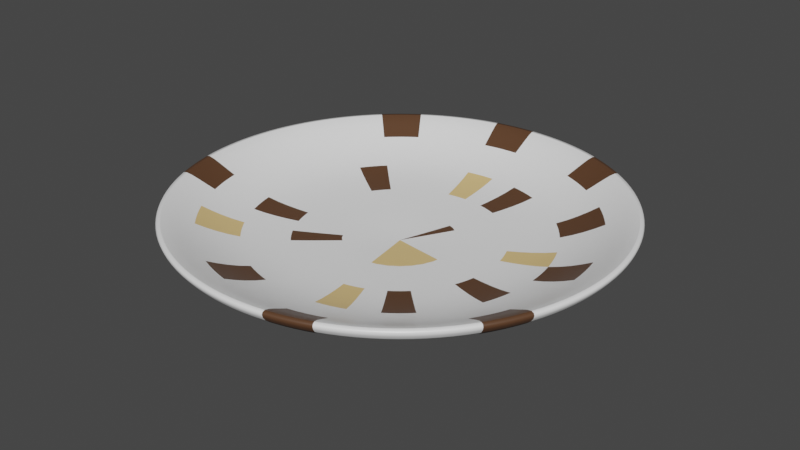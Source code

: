 # Source: Dirty_plate.blend  (saved by Blender 2.82.7; exported with 4.5.12 LTS)
import bpy
from mathutils import Matrix  # noqa: F401  (used for matrix-valued properties, if any)

bpy.ops.wm.read_factory_settings(use_empty=True)
scene = bpy.context.scene
scene.name = 'Scene'

# ---- collections
col_collection = bpy.data.collections.new('Collection'); scene.collection.children.link(col_collection)

# ---- materials (node trees are filled in below, after node groups)
mat_material_001 = bpy.data.materials.new('Material.001')
mat_material_001.use_transparent_shadow = False
mat_material_002 = bpy.data.materials.new('Material.002')
mat_material_002.use_transparent_shadow = False
mat_material_003 = bpy.data.materials.new('Material.003')
mat_material_003.use_transparent_shadow = False

# ---- material node trees
mat_material_001.use_nodes = True; mat_material_001.node_tree.nodes.clear()
_N = mat_material_001.node_tree.nodes; _L = mat_material_001.node_tree.links
n0 = _N.new('ShaderNodeOutputMaterial'); n0.name = 'Material Output'; n0.location = (300, 300)
n1 = _N.new('ShaderNodeBsdfPrincipled'); n1.name = 'Principled BSDF'; n1.location = (10, 300)
n1.distribution = 'GGX'
n1.subsurface_method = 'BURLEY'
n1.inputs[0].default_value = (1.0, 1.0, 1.0, 1.0)
n1.inputs[2].default_value = 0.3591
n1.inputs[3].default_value = 1.45
n1.inputs[13].default_value = 0.6727
n1.inputs[27].default_value = (0.0, 0.0, 0.0, 1.0)
n1.inputs[28].default_value = 1.0
_L.new(n1.outputs[0], n0.inputs[0])
n0.is_active_output = True
mat_material_002.use_nodes = True; mat_material_002.node_tree.nodes.clear()
_N = mat_material_002.node_tree.nodes; _L = mat_material_002.node_tree.links
n0 = _N.new('ShaderNodeOutputMaterial'); n0.name = 'Material Output'; n0.location = (300, 300)
n1 = _N.new('ShaderNodeBsdfPrincipled'); n1.name = 'Principled BSDF'; n1.location = (10, 300)
n1.distribution = 'GGX'
n1.subsurface_method = 'BURLEY'
n1.inputs[0].default_value = (0.1025, 0.04711, 0.02235, 1.0)
n1.inputs[3].default_value = 1.45
n1.inputs[27].default_value = (0.0, 0.0, 0.0, 1.0)
n1.inputs[28].default_value = 1.0
_L.new(n1.outputs[0], n0.inputs[0])
n0.is_active_output = True
mat_material_003.use_nodes = True; mat_material_003.node_tree.nodes.clear()
_N = mat_material_003.node_tree.nodes; _L = mat_material_003.node_tree.links
n0 = _N.new('ShaderNodeOutputMaterial'); n0.name = 'Material Output'; n0.location = (300, 300)
n1 = _N.new('ShaderNodeBsdfPrincipled'); n1.name = 'Principled BSDF'; n1.location = (10, 300)
n1.distribution = 'GGX'
n1.subsurface_method = 'BURLEY'
n1.inputs[0].default_value = (0.8, 0.5522, 0.2325, 1.0)
n1.inputs[3].default_value = 1.45
n1.inputs[27].default_value = (0.0, 0.0, 0.0, 1.0)
n1.inputs[28].default_value = 1.0
_L.new(n1.outputs[0], n0.inputs[0])
n0.is_active_output = True

# ---- world
world_world = bpy.data.worlds.new('World'); scene.world = world_world
world_world.use_nodes = True; world_world.node_tree.nodes.clear()
_N = world_world.node_tree.nodes; _L = world_world.node_tree.links
n0 = _N.new('ShaderNodeOutputWorld'); n0.name = 'World Output'; n0.location = (300, 300)
n1 = _N.new('ShaderNodeBackground'); n1.name = 'Background'; n1.location = (10, 300)
n1.inputs[0].default_value = (0.05088, 0.05088, 0.05088, 1.0)
_L.new(n1.outputs[0], n0.inputs[0])
n0.is_active_output = True
world_world.color = (0.05088, 0.05088, 0.05088)
world_world.use_sun_shadow = False
world_world.sun_shadow_jitter_overblur = 0.0

# ---- meshes
me_sphere = bpy.data.meshes.new('Sphere')
me_sphere.from_pydata([(-4.768e-07, -0.0321, -0.3827), (-4.768e-07, -0.01533, -0.5556), (0.1084, -0.01533, -0.5449), (0.07466, -0.0321, -0.3753), (-4.768e-07, -0.03905, -0.1951), (0.03806, -0.03905, -0.1913), (-4.768e-07, -0.04872, 1.899e-06), (-4.768e-07, 0.04724, -0.7071), (-4.768e-07, 0.1235, -0.8315), (0.1622, 0.1235, -0.8155), (0.1379, 0.04724, -0.6935), (0.2706, 0.04724, -0.6533), (0.2126, -0.01533, -0.5133), (0.1464, -0.0321, -0.3536), (0.07466, -0.03905, -0.1802), (0.3182, 0.1235, -0.7682), (0.4619, 0.1235, -0.6913), (0.3928, 0.04724, -0.5879), (0.3087, -0.01533, -0.4619), (0.2126, -0.0321, -0.3182), (0.1084, -0.03905, -0.1622), (0.5, 0.04724, -0.5), (0.3928, -0.01533, -0.3928), (0.2706, -0.0321, -0.2706), (0.1379, -0.03905, -0.1379), (0.5879, 0.1235, -0.5879), (0.6913, 0.1235, -0.4619), (0.5879, 0.04724, -0.3928), (0.4619, -0.01533, -0.3087), (0.3182, -0.0321, -0.2126), (0.1622, -0.03905, -0.1084), (0.5133, -0.01533, -0.2126), (0.3536, -0.0321, -0.1464), (0.1802, -0.03905, -0.07466), (0.7682, 0.1235, -0.3182), (0.6533, 0.04724, -0.2706), (0.8155, 0.1235, -0.1622), (0.6935, 0.04724, -0.1379), (0.5449, -0.01533, -0.1084), (0.3753, -0.0321, -0.07466), (0.1913, -0.03905, -0.03806), (0.3827, -0.0321, 1.903e-06), (0.1951, -0.03905, 1.899e-06), (0.8315, 0.1235, 1.907e-06), (0.7071, 0.04724, 1.907e-06), (0.5556, -0.01533, 1.907e-06), (0.8155, 0.1235, 0.1622), (0.6935, 0.04724, 0.138), (0.5449, -0.01533, 0.1084), (0.3753, -0.0321, 0.07466), (0.1913, -0.03905, 0.03806), (0.3536, -0.0321, 0.1464), (0.1802, -0.03905, 0.07466), (0.7682, 0.1235, 0.3182), (0.6533, 0.04724, 0.2706), (0.5133, -0.01533, 0.2126), (0.6913, 0.1235, 0.4619), (0.5879, 0.04724, 0.3928), (0.4619, -0.01533, 0.3087), (0.3182, -0.0321, 0.2126), (0.1622, -0.03905, 0.1084), (0.1379, -0.03905, 0.138), (0.5879, 0.1235, 0.5879), (0.5, 0.04724, 0.5), (0.3928, -0.01533, 0.3928), (0.2706, -0.0321, 0.2706), (0.4619, 0.1235, 0.6913), (0.3928, 0.04724, 0.5879), (0.3087, -0.01533, 0.4619), (0.2126, -0.0321, 0.3182), (0.1084, -0.03905, 0.1622), (0.07466, -0.03905, 0.1802), (0.3182, 0.1235, 0.7682), (0.2706, 0.04724, 0.6533), (0.2126, -0.01533, 0.5133), (0.1464, -0.0321, 0.3536), (0.1379, 0.04724, 0.6935), (0.1084, -0.01533, 0.5449), (0.07466, -0.0321, 0.3753), (0.03806, -0.03905, 0.1913), (0.1622, 0.1235, 0.8155), (-4.768e-07, 0.1235, 0.8315), (-4.768e-07, 0.04724, 0.7071), (-4.768e-07, -0.01533, 0.5556), (-4.768e-07, -0.0321, 0.3827), (-4.768e-07, -0.03905, 0.1951), (-0.1084, -0.01533, 0.5449), (-0.07466, -0.0321, 0.3753), (-0.03806, -0.03905, 0.1913), (-0.1622, 0.1235, 0.8155), (-0.138, 0.04724, 0.6935), (-0.3182, 0.1235, 0.7682), (-0.2706, 0.04724, 0.6533), (-0.2126, -0.01533, 0.5133), (-0.1464, -0.0321, 0.3536), (-0.07466, -0.03905, 0.1802), (-0.3087, -0.01533, 0.4619), (-0.2126, -0.0321, 0.3182), (-0.1084, -0.03905, 0.1622), (-0.4619, 0.1235, 0.6913), (-0.3928, 0.04724, 0.5879), (-0.5879, 0.1235, 0.5879), (-0.5, 0.04724, 0.5), (-0.3928, -0.01533, 0.3928), (-0.2706, -0.0321, 0.2706), (-0.138, -0.03905, 0.138), (-0.3182, -0.0321, 0.2126), (-0.1622, -0.03905, 0.1084), (-0.6913, 0.1235, 0.4619), (-0.5879, 0.04724, 0.3928), (-0.4619, -0.01533, 0.3087), (-0.7682, 0.1235, 0.3182), (-0.6533, 0.04724, 0.2706), (-0.5133, -0.01533, 0.2126), (-0.3536, -0.0321, 0.1464), (-0.1802, -0.03905, 0.07466), (-0.3753, -0.0321, 0.07466), (-0.1913, -0.03905, 0.03806), (-0.8155, 0.1235, 0.1622), (-0.6935, 0.04724, 0.138), (-0.5449, -0.01533, 0.1084), (-0.8315, 0.1235, 1.907e-06), (-0.7071, 0.04724, 1.907e-06), (-0.5556, -0.01533, 1.907e-06), (-0.3827, -0.0321, 1.903e-06), (-0.1951, -0.03905, 1.899e-06), (-0.1913, -0.03905, -0.03806), (-0.8155, 0.1235, -0.1622), (-0.6935, 0.04724, -0.1379), (-0.5449, -0.01533, -0.1084), (-0.3753, -0.0321, -0.07466), (-0.6533, 0.04724, -0.2706), (-0.5133, -0.01533, -0.2126), (-0.3536, -0.0321, -0.1464), (-0.1802, -0.03905, -0.07466), (-0.7682, 0.1235, -0.3182), (-0.6913, 0.1235, -0.4619), (-0.5879, 0.04724, -0.3928), (-0.4619, -0.01533, -0.3087), (-0.3182, -0.0321, -0.2126), (-0.1622, -0.03905, -0.1084), (-0.5, 0.04724, -0.5), (-0.3928, -0.01533, -0.3928), (-0.2706, -0.0321, -0.2706), (-0.138, -0.03905, -0.1379), (-0.5879, 0.1235, -0.5879), (-0.4619, 0.1235, -0.6913), (-0.3928, 0.04724, -0.5879), (-0.3087, -0.01533, -0.4619), (-0.2126, -0.0321, -0.3182), (-0.1084, -0.03905, -0.1622), (-0.2126, -0.01533, -0.5133), (-0.1464, -0.0321, -0.3536), (-0.07466, -0.03905, -0.1802), (-0.3182, 0.1235, -0.7682), (-0.2706, 0.04724, -0.6533), (-0.1622, 0.1235, -0.8155), (-0.138, 0.04724, -0.6935), (-0.1084, -0.01533, -0.5449), (-0.07466, -0.0321, -0.3753), (-0.03806, -0.03905, -0.1913), (-4.719e-07, 0.02026, -0.3827), (0.07466, 0.02026, -0.3753), (-4.719e-07, 0.03704, -0.5556), (0.1084, 0.03704, -0.5449), (-4.719e-07, 0.01331, -0.1951), (0.03806, 0.01331, -0.1913), (-4.719e-07, 0.003645, 1.904e-06), (-4.719e-07, 0.0996, -0.7071), (0.1379, 0.0996, -0.6935), (-4.719e-07, 0.1758, -0.8315), (0.1622, 0.1758, -0.8155), (0.2126, 0.03704, -0.5133), (0.2706, 0.0996, -0.6533), (0.1464, 0.02026, -0.3536), (0.07466, 0.01331, -0.1802), (0.3182, 0.1758, -0.7682), (0.3928, 0.0996, -0.5879), (0.4619, 0.1758, -0.6913), (0.3087, 0.03704, -0.4619), (0.2126, 0.02026, -0.3182), (0.1084, 0.01331, -0.1622), (0.3928, 0.03704, -0.3928), (0.5, 0.0996, -0.5), (0.2706, 0.02026, -0.2706), (0.1379, 0.01331, -0.1379), (0.5879, 0.1758, -0.5879), (0.5879, 0.0996, -0.3928), (0.6913, 0.1758, -0.4619), (0.4619, 0.03704, -0.3087), (0.3182, 0.02026, -0.2126), (0.1622, 0.01331, -0.1084), (0.3536, 0.02026, -0.1464), (0.5133, 0.03704, -0.2126), (0.1802, 0.01331, -0.07466), (0.6533, 0.0996, -0.2706), (0.7682, 0.1758, -0.3182), (0.6935, 0.0996, -0.1379), (0.8155, 0.1758, -0.1622), (0.5449, 0.03704, -0.1084), (0.3753, 0.02026, -0.07466), (0.1913, 0.01331, -0.03806), (0.1951, 0.01331, 1.904e-06), (0.3827, 0.02026, 1.907e-06), (0.7071, 0.0996, 1.912e-06), (0.8315, 0.1758, 1.912e-06), (0.5556, 0.03704, 1.912e-06), (0.6935, 0.0996, 0.138), (0.8155, 0.1758, 0.1622), (0.5449, 0.03704, 0.1084), (0.3753, 0.02026, 0.07466), (0.1913, 0.01331, 0.03806), (0.1802, 0.01331, 0.07466), (0.3536, 0.02026, 0.1464), (0.6533, 0.0996, 0.2706), (0.7682, 0.1758, 0.3182), (0.5133, 0.03704, 0.2126), (0.5879, 0.0996, 0.3928), (0.6913, 0.1758, 0.4619), (0.4619, 0.03704, 0.3087), (0.3182, 0.02026, 0.2126), (0.1622, 0.01331, 0.1084), (0.1379, 0.01331, 0.138), (0.5, 0.0996, 0.5), (0.5879, 0.1758, 0.5879), (0.3928, 0.03704, 0.3928), (0.2706, 0.02026, 0.2706), (0.3928, 0.0996, 0.5879), (0.4619, 0.1758, 0.6913), (0.3087, 0.03704, 0.4619), (0.2126, 0.02026, 0.3182), (0.1084, 0.01331, 0.1622), (0.07466, 0.01331, 0.1802), (0.2706, 0.0996, 0.6533), (0.3182, 0.1758, 0.7682), (0.2126, 0.03704, 0.5133), (0.1464, 0.02026, 0.3536), (0.1084, 0.03704, 0.5449), (0.1379, 0.0996, 0.6935), (0.07466, 0.02026, 0.3753), (0.03806, 0.01331, 0.1913), (0.1622, 0.1758, 0.8155), (-4.719e-07, 0.0996, 0.7071), (-4.719e-07, 0.1758, 0.8315), (-4.719e-07, 0.03704, 0.5556), (-4.719e-07, 0.02026, 0.3827), (-4.719e-07, 0.01331, 0.1951), (-0.07466, 0.02026, 0.3753), (-0.1084, 0.03704, 0.5449), (-0.03806, 0.01331, 0.1913), (-0.138, 0.0996, 0.6935), (-0.1622, 0.1758, 0.8155), (-0.2706, 0.0996, 0.6533), (-0.3182, 0.1758, 0.7682), (-0.2126, 0.03704, 0.5133), (-0.1464, 0.02026, 0.3536), (-0.07466, 0.01331, 0.1802), (-0.2126, 0.02026, 0.3182), (-0.3087, 0.03704, 0.4619), (-0.1084, 0.01331, 0.1622), (-0.3928, 0.0996, 0.5879), (-0.4619, 0.1758, 0.6913), (-0.5, 0.0996, 0.5), (-0.5879, 0.1758, 0.5879), (-0.3928, 0.03704, 0.3928), (-0.2706, 0.02026, 0.2706), (-0.138, 0.01331, 0.138), (-0.1622, 0.01331, 0.1084), (-0.3182, 0.02026, 0.2126), (-0.5879, 0.0996, 0.3928), (-0.6913, 0.1758, 0.4619), (-0.4619, 0.03704, 0.3087), (-0.6533, 0.0996, 0.2706), (-0.7682, 0.1758, 0.3182), (-0.5133, 0.03704, 0.2126), (-0.3536, 0.02026, 0.1464), (-0.1802, 0.01331, 0.07466), (-0.1913, 0.01331, 0.03806), (-0.3753, 0.02026, 0.07466), (-0.6935, 0.0996, 0.138), (-0.8155, 0.1758, 0.1622), (-0.5449, 0.03704, 0.1084), (-0.7071, 0.0996, 1.912e-06), (-0.8315, 0.1758, 1.912e-06), (-0.5556, 0.03704, 1.912e-06), (-0.3827, 0.02026, 1.907e-06), (-0.1951, 0.01331, 1.904e-06), (-0.1913, 0.01331, -0.03806), (-0.6935, 0.0996, -0.1379), (-0.8155, 0.1758, -0.1622), (-0.5449, 0.03704, -0.1084), (-0.3753, 0.02026, -0.07466), (-0.5133, 0.03704, -0.2126), (-0.6533, 0.0996, -0.2706), (-0.3536, 0.02026, -0.1464), (-0.1802, 0.01331, -0.07466), (-0.7682, 0.1758, -0.3182), (-0.5879, 0.0996, -0.3928), (-0.6913, 0.1758, -0.4619), (-0.4619, 0.03704, -0.3087), (-0.3182, 0.02026, -0.2126), (-0.1622, 0.01331, -0.1084), (-0.3928, 0.03704, -0.3928), (-0.5, 0.0996, -0.5), (-0.2706, 0.02026, -0.2706), (-0.138, 0.01331, -0.1379), (-0.5879, 0.1758, -0.5879), (-0.3928, 0.0996, -0.5879), (-0.4619, 0.1758, -0.6913), (-0.3087, 0.03704, -0.4619), (-0.2126, 0.02026, -0.3182), (-0.1084, 0.01331, -0.1622), (-0.1464, 0.02026, -0.3536), (-0.2126, 0.03704, -0.5133), (-0.07466, 0.01331, -0.1802), (-0.2706, 0.0996, -0.6533), (-0.3182, 0.1758, -0.7682), (-0.138, 0.0996, -0.6935), (-0.1622, 0.1758, -0.8155), (-0.1084, 0.03704, -0.5449), (-0.07466, 0.02026, -0.3753), (-0.03806, 0.01331, -0.1913)], [], [(0, 3, 2, 1), (4, 5, 3, 0), (6, 5, 4), (7, 10, 9, 8), (1, 2, 10, 7), (2, 12, 11, 10), (3, 13, 12, 2), (5, 14, 13, 3), (6, 14, 5), (10, 11, 15, 9), (11, 17, 16, 15), (12, 18, 17, 11), (13, 19, 18, 12), (14, 20, 19, 13), (6, 20, 14), (18, 22, 21, 17), (19, 23, 22, 18), (20, 24, 23, 19), (6, 24, 20), (17, 21, 25, 16), (21, 27, 26, 25), (22, 28, 27, 21), (23, 29, 28, 22), (24, 30, 29, 23), (6, 30, 24), (29, 32, 31, 28), (30, 33, 32, 29), (6, 33, 30), (27, 35, 34, 26), (28, 31, 35, 27), (35, 37, 36, 34), (31, 38, 37, 35), (32, 39, 38, 31), (33, 40, 39, 32), (6, 40, 33), (40, 42, 41, 39), (6, 42, 40), (37, 44, 43, 36), (38, 45, 44, 37), (39, 41, 45, 38), (44, 47, 46, 43), (45, 48, 47, 44), (41, 49, 48, 45), (42, 50, 49, 41), (6, 50, 42), (50, 52, 51, 49), (6, 52, 50), (47, 54, 53, 46), (48, 55, 54, 47), (49, 51, 55, 48), (54, 57, 56, 53), (55, 58, 57, 54), (51, 59, 58, 55), (52, 60, 59, 51), (6, 60, 52), (6, 61, 60), (57, 63, 62, 56), (58, 64, 63, 57), (59, 65, 64, 58), (60, 61, 65, 59), (63, 67, 66, 62), (64, 68, 67, 63), (65, 69, 68, 64), (61, 70, 69, 65), (6, 70, 61), (6, 71, 70), (67, 73, 72, 66), (68, 74, 73, 67), (69, 75, 74, 68), (70, 71, 75, 69), (74, 77, 76, 73), (75, 78, 77, 74), (71, 79, 78, 75), (6, 79, 71), (73, 76, 80, 72), (76, 82, 81, 80), (77, 83, 82, 76), (78, 84, 83, 77), (79, 85, 84, 78), (6, 85, 79), (84, 87, 86, 83), (85, 88, 87, 84), (6, 88, 85), (82, 90, 89, 81), (83, 86, 90, 82), (90, 92, 91, 89), (86, 93, 92, 90), (87, 94, 93, 86), (88, 95, 94, 87), (6, 95, 88), (94, 97, 96, 93), (95, 98, 97, 94), (6, 98, 95), (92, 100, 99, 91), (93, 96, 100, 92), (100, 102, 101, 99), (96, 103, 102, 100), (97, 104, 103, 96), (98, 105, 104, 97), (6, 105, 98), (105, 107, 106, 104), (6, 107, 105), (102, 109, 108, 101), (103, 110, 109, 102), (104, 106, 110, 103), (109, 112, 111, 108), (110, 113, 112, 109), (106, 114, 113, 110), (107, 115, 114, 106), (6, 115, 107), (115, 117, 116, 114), (6, 117, 115), (112, 119, 118, 111), (113, 120, 119, 112), (114, 116, 120, 113), (119, 122, 121, 118), (120, 123, 122, 119), (116, 124, 123, 120), (117, 125, 124, 116), (6, 125, 117), (6, 126, 125), (122, 128, 127, 121), (123, 129, 128, 122), (124, 130, 129, 123), (125, 126, 130, 124), (129, 132, 131, 128), (130, 133, 132, 129), (126, 134, 133, 130), (6, 134, 126), (128, 131, 135, 127), (131, 137, 136, 135), (132, 138, 137, 131), (133, 139, 138, 132), (134, 140, 139, 133), (6, 140, 134), (138, 142, 141, 137), (139, 143, 142, 138), (140, 144, 143, 139), (6, 144, 140), (137, 141, 145, 136), (141, 147, 146, 145), (142, 148, 147, 141), (143, 149, 148, 142), (144, 150, 149, 143), (6, 150, 144), (149, 152, 151, 148), (150, 153, 152, 149), (6, 153, 150), (147, 155, 154, 146), (148, 151, 155, 147), (155, 157, 156, 154), (151, 158, 157, 155), (152, 159, 158, 151), (153, 160, 159, 152), (6, 160, 153), (159, 0, 1, 158), (160, 4, 0, 159), (6, 4, 160), (157, 7, 8, 156), (158, 1, 7, 157), (161, 163, 164, 162), (165, 161, 162, 166), (167, 165, 166), (168, 170, 171, 169), (163, 168, 169, 164), (164, 169, 173, 172), (162, 164, 172, 174), (166, 162, 174, 175), (167, 166, 175), (169, 171, 176, 173), (173, 176, 178, 177), (172, 173, 177, 179), (174, 172, 179, 180), (175, 174, 180, 181), (167, 175, 181), (179, 177, 183, 182), (180, 179, 182, 184), (181, 180, 184, 185), (167, 181, 185), (177, 178, 186, 183), (183, 186, 188, 187), (182, 183, 187, 189), (184, 182, 189, 190), (185, 184, 190, 191), (167, 185, 191), (190, 189, 193, 192), (191, 190, 192, 194), (167, 191, 194), (187, 188, 196, 195), (189, 187, 195, 193), (195, 196, 198, 197), (193, 195, 197, 199), (192, 193, 199, 200), (194, 192, 200, 201), (167, 194, 201), (201, 200, 203, 202), (167, 201, 202), (197, 198, 205, 204), (199, 197, 204, 206), (200, 199, 206, 203), (204, 205, 208, 207), (206, 204, 207, 209), (203, 206, 209, 210), (202, 203, 210, 211), (167, 202, 211), (211, 210, 213, 212), (167, 211, 212), (207, 208, 215, 214), (209, 207, 214, 216), (210, 209, 216, 213), (214, 215, 218, 217), (216, 214, 217, 219), (213, 216, 219, 220), (212, 213, 220, 221), (167, 212, 221), (167, 221, 222), (217, 218, 224, 223), (219, 217, 223, 225), (220, 219, 225, 226), (221, 220, 226, 222), (223, 224, 228, 227), (225, 223, 227, 229), (226, 225, 229, 230), (222, 226, 230, 231), (167, 222, 231), (167, 231, 232), (227, 228, 234, 233), (229, 227, 233, 235), (230, 229, 235, 236), (231, 230, 236, 232), (235, 233, 238, 237), (236, 235, 237, 239), (232, 236, 239, 240), (167, 232, 240), (233, 234, 241, 238), (238, 241, 243, 242), (237, 238, 242, 244), (239, 237, 244, 245), (240, 239, 245, 246), (167, 240, 246), (245, 244, 248, 247), (246, 245, 247, 249), (167, 246, 249), (242, 243, 251, 250), (244, 242, 250, 248), (250, 251, 253, 252), (248, 250, 252, 254), (247, 248, 254, 255), (249, 247, 255, 256), (167, 249, 256), (255, 254, 258, 257), (256, 255, 257, 259), (167, 256, 259), (252, 253, 261, 260), (254, 252, 260, 258), (260, 261, 263, 262), (258, 260, 262, 264), (257, 258, 264, 265), (259, 257, 265, 266), (167, 259, 266), (266, 265, 268, 267), (167, 266, 267), (262, 263, 270, 269), (264, 262, 269, 271), (265, 264, 271, 268), (269, 270, 273, 272), (271, 269, 272, 274), (268, 271, 274, 275), (267, 268, 275, 276), (167, 267, 276), (276, 275, 278, 277), (167, 276, 277), (272, 273, 280, 279), (274, 272, 279, 281), (275, 274, 281, 278), (279, 280, 283, 282), (281, 279, 282, 284), (278, 281, 284, 285), (277, 278, 285, 286), (167, 277, 286), (167, 286, 287), (282, 283, 289, 288), (284, 282, 288, 290), (285, 284, 290, 291), (286, 285, 291, 287), (290, 288, 293, 292), (291, 290, 292, 294), (287, 291, 294, 295), (167, 287, 295), (288, 289, 296, 293), (293, 296, 298, 297), (292, 293, 297, 299), (294, 292, 299, 300), (295, 294, 300, 301), (167, 295, 301), (299, 297, 303, 302), (300, 299, 302, 304), (301, 300, 304, 305), (167, 301, 305), (297, 298, 306, 303), (303, 306, 308, 307), (302, 303, 307, 309), (304, 302, 309, 310), (305, 304, 310, 311), (167, 305, 311), (310, 309, 313, 312), (311, 310, 312, 314), (167, 311, 314), (307, 308, 316, 315), (309, 307, 315, 313), (315, 316, 318, 317), (313, 315, 317, 319), (312, 313, 319, 320), (314, 312, 320, 321), (167, 314, 321), (320, 319, 163, 161), (321, 320, 161, 165), (167, 321, 165), (317, 318, 170, 168), (319, 317, 168, 163), (146, 154, 316, 308), (118, 121, 283, 280), (127, 135, 296, 289), (99, 101, 263, 261), (26, 34, 196, 188), (80, 81, 243, 241), (101, 108, 270, 263), (9, 15, 176, 171), (156, 8, 170, 318), (56, 62, 224, 218), (8, 9, 171, 170), (154, 156, 318, 316), (81, 89, 251, 243), (135, 136, 298, 296), (53, 56, 218, 215), (34, 36, 198, 196), (15, 16, 178, 176), (36, 43, 205, 198), (136, 145, 306, 298), (108, 111, 273, 270), (89, 91, 253, 251), (111, 118, 280, 273), (16, 25, 186, 178), (66, 72, 234, 228), (91, 99, 261, 253), (145, 146, 308, 306), (62, 66, 228, 224), (72, 80, 241, 234), (43, 46, 208, 205), (25, 26, 188, 186), (46, 53, 215, 208), (121, 127, 289, 283)])
me_sphere.polygons.foreach_set('use_smooth', [True] * 352)
me_sphere.polygons.foreach_set('material_index', [0, 0, 0, 0, 0, 0, 1, 0, 0, 0, 1, 0, 0, 0, 1, 0, 0, 0, 0, 0, 0, 1, 0, 0, 0, 0, 0, 0, 0, 0, 0, 0, 2, 0, 0, 0, 0, 0, 1, 0, 0, 0, 0, 0, 0, 0, 2, 0, 0, 1, 1, 0, 0, 0, 2, 2, 0, 0, 0, 0, 0, 0, 1, 0, 2, 2, 0, 0, 0, 0, 0, 2, 0, 2, 1, 0, 0, 0, 0, 0, 0, 0, 0, 0, 0, 0, 1, 0, 0, 0, 0, 0, 0, 0, 0, 0, 0, 0, 0, 0, 1, 0, 0, 2, 0, 0, 0, 0, 0, 0, 0, 0, 1, 0, 1, 0, 0, 0, 0, 0, 0, 0, 0, 0, 0, 0, 0, 0, 0, 0, 0, 0, 0, 0, 0, 0, 1, 0, 0, 0, 1, 0, 0, 0, 0, 0, 0, 0, 0, 0, 0, 0, 0, 0, 0, 2, 0, 0, 1, 0, 0, 0, 0, 0, 0, 0, 1, 0, 0, 0, 1, 0, 0, 0, 1, 0, 0, 0, 0, 0, 0, 1, 0, 0, 0, 0, 0, 0, 0, 0, 0, 0, 2, 0, 0, 0, 0, 0, 1, 0, 0, 0, 0, 0, 0, 0, 2, 0, 0, 1, 1, 0, 0, 0, 2, 2, 0, 0, 0, 0, 0, 0, 1, 0, 2, 2, 0, 0, 0, 0, 0, 2, 0, 2, 1, 0, 0, 0, 0, 0, 0, 0, 0, 0, 0, 0, 1, 0, 0, 0, 0, 0, 0, 0, 0, 0, 0, 0, 0, 0, 1, 0, 0, 2, 0, 0, 0, 0, 0, 0, 0, 0, 1, 0, 1, 0, 0, 0, 0, 0, 0, 0, 0, 0, 0, 0, 0, 0, 0, 0, 0, 0, 0, 0, 0, 0, 1, 0, 0, 0, 1, 0, 0, 0, 0, 0, 0, 0, 0, 0, 0, 0, 0, 0, 0, 2, 0, 0, 1, 0, 0, 0, 0, 0, 0, 0, 0, 0, 1, 0, 0, 0, 0, 0, 1, 0, 1, 0, 0, 0, 0, 1, 0, 0, 0, 1, 0, 1, 0, 0, 0, 0])
_k = set([(8, 9), (8, 156), (9, 15), (15, 16), (16, 25), (25, 26), (26, 34), (34, 36), (36, 43), (43, 46), (46, 53), (53, 56), (56, 62), (62, 66), (66, 72), (72, 80), (80, 81), (81, 89), (89, 91), (91, 99), (99, 101), (101, 108), (108, 111), (111, 118), (118, 121), (121, 127), (127, 135), (135, 136), (136, 145), (145, 146), (146, 154), (154, 156), (170, 171), (170, 318), (171, 176), (176, 178), (178, 186), (186, 188), (188, 196), (196, 198), (198, 205), (205, 208), (208, 215), (215, 218), (218, 224), (224, 228), (228, 234), (234, 241), (241, 243), (243, 251), (251, 253), (253, 261), (261, 263), (263, 270), (270, 273), (273, 280), (280, 283), (283, 289), (289, 296), (296, 298), (298, 306), (306, 308), (308, 316), (316, 318)])
me_sphere.attributes.new('sharp_edge', 'BOOLEAN', 'EDGE').data.foreach_set('value', [ (min(e.vertices), max(e.vertices)) in _k for e in me_sphere.edges])
_uv = me_sphere.uv_layers.new(name='UVMap')
_uv.uv.foreach_set('vector', [0.75, 0.125, 0.7188, 0.125, 0.7188, 0.1875, 0.75, 0.1875, 0.75, 0.0625, 0.7188, 0.0625, 0.7188, 0.125, 0.75, 0.125, 0.7344, 0.0, 0.7188, 0.0625, 0.75, 0.0625, 0.75, 0.25, 0.7188, 0.25, 0.7188, 0.3125, 0.75, 0.3125, 0.75, 0.1875, 0.7188, 0.1875, 0.7188, 0.25, 0.75, 0.25, 0.7188, 0.1875, 0.6875, 0.1875, 0.6875, 0.25, 0.7188, 0.25, 0.7188, 0.125, 0.6875, 0.125, 0.6875, 0.1875, 0.7188, 0.1875, 0.7188, 0.0625, 0.6875, 0.0625, 0.6875, 0.125, 0.7188, 0.125, 0.7031, 0.0, 0.6875, 0.0625, 0.7188, 0.0625, 0.7188, 0.25, 0.6875, 0.25, 0.6875, 0.3125, 0.7188, 0.3125, 0.6875, 0.25, 0.6562, 0.25, 0.6562, 0.3125, 0.6875, 0.3125, 0.6875, 0.1875, 0.6562, 0.1875, 0.6562, 0.25, 0.6875, 0.25, 0.6875, 0.125, 0.6562, 0.125, 0.6562, 0.1875, 0.6875, 0.1875, 0.6875, 0.0625, 0.6562, 0.0625, 0.6562, 0.125, 0.6875, 0.125, 0.6719, 0.0, 0.6562, 0.0625, 0.6875, 0.0625, 0.6562, 0.1875, 0.625, 0.1875, 0.625, 0.25, 0.6562, 0.25, 0.6562, 0.125, 0.625, 0.125, 0.625, 0.1875, 0.6562, 0.1875, 0.6562, 0.0625, 0.625, 0.0625, 0.625, 0.125, 0.6562, 0.125, 0.6406, 0.0, 0.625, 0.0625, 0.6562, 0.0625, 0.6562, 0.25, 0.625, 0.25, 0.625, 0.3125, 0.6562, 0.3125, 0.625, 0.25, 0.5938, 0.25, 0.5938, 0.3125, 0.625, 0.3125, 0.625, 0.1875, 0.5938, 0.1875, 0.5938, 0.25, 0.625, 0.25, 0.625, 0.125, 0.5938, 0.125, 0.5938, 0.1875, 0.625, 0.1875, 0.625, 0.0625, 0.5938, 0.0625, 0.5938, 0.125, 0.625, 0.125, 0.6094, 0.0, 0.5938, 0.0625, 0.625, 0.0625, 0.5938, 0.125, 0.5625, 0.125, 0.5625, 0.1875, 0.5938, 0.1875, 0.5938, 0.0625, 0.5625, 0.0625, 0.5625, 0.125, 0.5938, 0.125, 0.5781, 0.0, 0.5625, 0.0625, 0.5938, 0.0625, 0.5938, 0.25, 0.5625, 0.25, 0.5625, 0.3125, 0.5938, 0.3125, 0.5938, 0.1875, 0.5625, 0.1875, 0.5625, 0.25, 0.5938, 0.25, 0.5625, 0.25, 0.5312, 0.25, 0.5312, 0.3125, 0.5625, 0.3125, 0.5625, 0.1875, 0.5312, 0.1875, 0.5312, 0.25, 0.5625, 0.25, 0.5625, 0.125, 0.5312, 0.125, 0.5312, 0.1875, 0.5625, 0.1875, 0.5625, 0.0625, 0.5312, 0.0625, 0.5312, 0.125, 0.5625, 0.125, 0.5469, 0.0, 0.5312, 0.0625, 0.5625, 0.0625, 0.5312, 0.0625, 0.5, 0.0625, 0.5, 0.125, 0.5312, 0.125, 0.5156, 0.0, 0.5, 0.0625, 0.5312, 0.0625, 0.5312, 0.25, 0.5, 0.25, 0.5, 0.3125, 0.5312, 0.3125, 0.5312, 0.1875, 0.5, 0.1875, 0.5, 0.25, 0.5312, 0.25, 0.5312, 0.125, 0.5, 0.125, 0.5, 0.1875, 0.5312, 0.1875, 0.5, 0.25, 0.4688, 0.25, 0.4688, 0.3125, 0.5, 0.3125, 0.5, 0.1875, 0.4688, 0.1875, 0.4688, 0.25, 0.5, 0.25, 0.5, 0.125, 0.4688, 0.125, 0.4688, 0.1875, 0.5, 0.1875, 0.5, 0.0625, 0.4688, 0.0625, 0.4688, 0.125, 0.5, 0.125, 0.4844, 0.0, 0.4688, 0.0625, 0.5, 0.0625, 0.4688, 0.0625, 0.4375, 0.0625, 0.4375, 0.125, 0.4688, 0.125, 0.4531, 0.0, 0.4375, 0.0625, 0.4688, 0.0625, 0.4688, 0.25, 0.4375, 0.25, 0.4375, 0.3125, 0.4688, 0.3125, 0.4688, 0.1875, 0.4375, 0.1875, 0.4375, 0.25, 0.4688, 0.25, 0.4688, 0.125, 0.4375, 0.125, 0.4375, 0.1875, 0.4688, 0.1875, 0.4375, 0.25, 0.4062, 0.25, 0.4062, 0.3125, 0.4375, 0.3125, 0.4375, 0.1875, 0.4062, 0.1875, 0.4062, 0.25, 0.4375, 0.25, 0.4375, 0.125, 0.4062, 0.125, 0.4062, 0.1875, 0.4375, 0.1875, 0.4375, 0.0625, 0.4062, 0.0625, 0.4062, 0.125, 0.4375, 0.125, 0.4219, 0.0, 0.4062, 0.0625, 0.4375, 0.0625, 0.3906, 0.0, 0.375, 0.0625, 0.4062, 0.0625, 0.4062, 0.25, 0.375, 0.25, 0.375, 0.3125, 0.4062, 0.3125, 0.4062, 0.1875, 0.375, 0.1875, 0.375, 0.25, 0.4062, 0.25, 0.4062, 0.125, 0.375, 0.125, 0.375, 0.1875, 0.4062, 0.1875, 0.4062, 0.0625, 0.375, 0.0625, 0.375, 0.125, 0.4062, 0.125, 0.375, 0.25, 0.3438, 0.25, 0.3438, 0.3125, 0.375, 0.3125, 0.375, 0.1875, 0.3438, 0.1875, 0.3438, 0.25, 0.375, 0.25, 0.375, 0.125, 0.3438, 0.125, 0.3438, 0.1875, 0.375, 0.1875, 0.375, 0.0625, 0.3438, 0.0625, 0.3438, 0.125, 0.375, 0.125, 0.3594, 0.0, 0.3438, 0.0625, 0.375, 0.0625, 0.3281, 0.0, 0.3125, 0.0625, 0.3438, 0.0625, 0.3438, 0.25, 0.3125, 0.25, 0.3125, 0.3125, 0.3438, 0.3125, 0.3438, 0.1875, 0.3125, 0.1875, 0.3125, 0.25, 0.3438, 0.25, 0.3438, 0.125, 0.3125, 0.125, 0.3125, 0.1875, 0.3438, 0.1875, 0.3438, 0.0625, 0.3125, 0.0625, 0.3125, 0.125, 0.3438, 0.125, 0.3125, 0.1875, 0.2812, 0.1875, 0.2812, 0.25, 0.3125, 0.25, 0.3125, 0.125, 0.2812, 0.125, 0.2812, 0.1875, 0.3125, 0.1875, 0.3125, 0.0625, 0.2812, 0.0625, 0.2812, 0.125, 0.3125, 0.125, 0.2969, 0.0, 0.2812, 0.0625, 0.3125, 0.0625, 0.3125, 0.25, 0.2812, 0.25, 0.2812, 0.3125, 0.3125, 0.3125, 0.2812, 0.25, 0.25, 0.25, 0.25, 0.3125, 0.2812, 0.3125, 0.2812, 0.1875, 0.25, 0.1875, 0.25, 0.25, 0.2812, 0.25, 0.2812, 0.125, 0.25, 0.125, 0.25, 0.1875, 0.2812, 0.1875, 0.2812, 0.0625, 0.25, 0.0625, 0.25, 0.125, 0.2812, 0.125, 0.2656, 0.0, 0.25, 0.0625, 0.2812, 0.0625, 0.25, 0.125, 0.2188, 0.125, 0.2188, 0.1875, 0.25, 0.1875, 0.25, 0.0625, 0.2188, 0.0625, 0.2188, 0.125, 0.25, 0.125, 0.2344, 0.0, 0.2188, 0.0625, 0.25, 0.0625, 0.25, 0.25, 0.2188, 0.25, 0.2188, 0.3125, 0.25, 0.3125, 0.25, 0.1875, 0.2188, 0.1875, 0.2188, 0.25, 0.25, 0.25, 0.2188, 0.25, 0.1875, 0.25, 0.1875, 0.3125, 0.2188, 0.3125, 0.2188, 0.1875, 0.1875, 0.1875, 0.1875, 0.25, 0.2188, 0.25, 0.2188, 0.125, 0.1875, 0.125, 0.1875, 0.1875, 0.2188, 0.1875, 0.2188, 0.0625, 0.1875, 0.0625, 0.1875, 0.125, 0.2188, 0.125, 0.2031, 0.0, 0.1875, 0.0625, 0.2188, 0.0625, 0.1875, 0.125, 0.1562, 0.125, 0.1562, 0.1875, 0.1875, 0.1875, 0.1875, 0.0625, 0.1562, 0.0625, 0.1562, 0.125, 0.1875, 0.125, 0.1719, 0.0, 0.1562, 0.0625, 0.1875, 0.0625, 0.1875, 0.25, 0.1562, 0.25, 0.1562, 0.3125, 0.1875, 0.3125, 0.1875, 0.1875, 0.1562, 0.1875, 0.1562, 0.25, 0.1875, 0.25, 0.1562, 0.25, 0.125, 0.25, 0.125, 0.3125, 0.1562, 0.3125, 0.1562, 0.1875, 0.125, 0.1875, 0.125, 0.25, 0.1562, 0.25, 0.1562, 0.125, 0.125, 0.125, 0.125, 0.1875, 0.1562, 0.1875, 0.1562, 0.0625, 0.125, 0.0625, 0.125, 0.125, 0.1562, 0.125, 0.1406, 0.0, 0.125, 0.0625, 0.1562, 0.0625, 0.125, 0.0625, 0.09375, 0.0625, 0.09375, 0.125, 0.125, 0.125, 0.1094, 0.0, 0.09375, 0.0625, 0.125, 0.0625, 0.125, 0.25, 0.09375, 0.25, 0.09375, 0.3125, 0.125, 0.3125, 0.125, 0.1875, 0.09375, 0.1875, 0.09375, 0.25, 0.125, 0.25, 0.125, 0.125, 0.09375, 0.125, 0.09375, 0.1875, 0.125, 0.1875, 0.09375, 0.25, 0.0625, 0.25, 0.0625, 0.3125, 0.09375, 0.3125, 0.09375, 0.1875, 0.0625, 0.1875, 0.0625, 0.25, 0.09375, 0.25, 0.09375, 0.125, 0.0625, 0.125, 0.0625, 0.1875, 0.09375, 0.1875, 0.09375, 0.0625, 0.0625, 0.0625, 0.0625, 0.125, 0.09375, 0.125, 0.07812, 0.0, 0.0625, 0.0625, 0.09375, 0.0625, 0.0625, 0.0625, 0.03125, 0.0625, 0.03125, 0.125, 0.0625, 0.125, 0.04688, 0.0, 0.03125, 0.0625, 0.0625, 0.0625, 0.0625, 0.25, 0.03125, 0.25, 0.03125, 0.3125, 0.0625, 0.3125, 0.0625, 0.1875, 0.03125, 0.1875, 0.03125, 0.25, 0.0625, 0.25, 0.0625, 0.125, 0.03125, 0.125, 0.03125, 0.1875, 0.0625, 0.1875, 0.03125, 0.25, 0.0, 0.25, 0.0, 0.3125, 0.03125, 0.3125, 0.03125, 0.1875, 0.0, 0.1875, 0.0, 0.25, 0.03125, 0.25, 0.03125, 0.125, 0.0, 0.125, 0.0, 0.1875, 0.03125, 0.1875, 0.03125, 0.0625, 0.0, 0.0625, 0.0, 0.125, 0.03125, 0.125, 0.01562, 0.0, 0.0, 0.0625, 0.03125, 0.0625, 0.9844, 0.0, 0.9688, 0.0625, 1.0, 0.0625, 1.0, 0.25, 0.9688, 0.25, 0.9688, 0.3125, 1.0, 0.3125, 1.0, 0.1875, 0.9688, 0.1875, 0.9688, 0.25, 1.0, 0.25, 1.0, 0.125, 0.9688, 0.125, 0.9688, 0.1875, 1.0, 0.1875, 1.0, 0.0625, 0.9688, 0.0625, 0.9688, 0.125, 1.0, 0.125, 0.9688, 0.1875, 0.9375, 0.1875, 0.9375, 0.25, 0.9688, 0.25, 0.9688, 0.125, 0.9375, 0.125, 0.9375, 0.1875, 0.9688, 0.1875, 0.9688, 0.0625, 0.9375, 0.0625, 0.9375, 0.125, 0.9688, 0.125, 0.9531, 0.0, 0.9375, 0.0625, 0.9688, 0.0625, 0.9688, 0.25, 0.9375, 0.25, 0.9375, 0.3125, 0.9688, 0.3125, 0.9375, 0.25, 0.9062, 0.25, 0.9062, 0.3125, 0.9375, 0.3125, 0.9375, 0.1875, 0.9062, 0.1875, 0.9062, 0.25, 0.9375, 0.25, 0.9375, 0.125, 0.9062, 0.125, 0.9062, 0.1875, 0.9375, 0.1875, 0.9375, 0.0625, 0.9062, 0.0625, 0.9062, 0.125, 0.9375, 0.125, 0.9219, 0.0, 0.9062, 0.0625, 0.9375, 0.0625, 0.9062, 0.1875, 0.875, 0.1875, 0.875, 0.25, 0.9062, 0.25, 0.9062, 0.125, 0.875, 0.125, 0.875, 0.1875, 0.9062, 0.1875, 0.9062, 0.0625, 0.875, 0.0625, 0.875, 0.125, 0.9062, 0.125, 0.8906, 0.0, 0.875, 0.0625, 0.9062, 0.0625, 0.9062, 0.25, 0.875, 0.25, 0.875, 0.3125, 0.9062, 0.3125, 0.875, 0.25, 0.8438, 0.25, 0.8438, 0.3125, 0.875, 0.3125, 0.875, 0.1875, 0.8438, 0.1875, 0.8438, 0.25, 0.875, 0.25, 0.875, 0.125, 0.8438, 0.125, 0.8438, 0.1875, 0.875, 0.1875, 0.875, 0.0625, 0.8438, 0.0625, 0.8438, 0.125, 0.875, 0.125, 0.8594, 0.0, 0.8438, 0.0625, 0.875, 0.0625, 0.8438, 0.125, 0.8125, 0.125, 0.8125, 0.1875, 0.8438, 0.1875, 0.8438, 0.0625, 0.8125, 0.0625, 0.8125, 0.125, 0.8438, 0.125, 0.8281, 0.0, 0.8125, 0.0625, 0.8438, 0.0625, 0.8438, 0.25, 0.8125, 0.25, 0.8125, 0.3125, 0.8438, 0.3125, 0.8438, 0.1875, 0.8125, 0.1875, 0.8125, 0.25, 0.8438, 0.25, 0.8125, 0.25, 0.7812, 0.25, 0.7812, 0.3125, 0.8125, 0.3125, 0.8125, 0.1875, 0.7812, 0.1875, 0.7812, 0.25, 0.8125, 0.25, 0.8125, 0.125, 0.7812, 0.125, 0.7812, 0.1875, 0.8125, 0.1875, 0.8125, 0.0625, 0.7812, 0.0625, 0.7812, 0.125, 0.8125, 0.125, 0.7969, 0.0, 0.7812, 0.0625, 0.8125, 0.0625, 0.7812, 0.125, 0.75, 0.125, 0.75, 0.1875, 0.7812, 0.1875, 0.7812, 0.0625, 0.75, 0.0625, 0.75, 0.125, 0.7812, 0.125, 0.7656, 0.0, 0.75, 0.0625, 0.7812, 0.0625, 0.7812, 0.25, 0.75, 0.25, 0.75, 0.3125, 0.7812, 0.3125, 0.7812, 0.1875, 0.75, 0.1875, 0.75, 0.25, 0.7812, 0.25, 0.75, 0.125, 0.75, 0.1875, 0.7188, 0.1875, 0.7188, 0.125, 0.75, 0.0625, 0.75, 0.125, 0.7188, 0.125, 0.7188, 0.0625, 0.7344, 0.0, 0.75, 0.0625, 0.7188, 0.0625, 0.75, 0.25, 0.75, 0.3125, 0.7188, 0.3125, 0.7188, 0.25, 0.75, 0.1875, 0.75, 0.25, 0.7188, 0.25, 0.7188, 0.1875, 0.7188, 0.1875, 0.7188, 0.25, 0.6875, 0.25, 0.6875, 0.1875, 0.7188, 0.125, 0.7188, 0.1875, 0.6875, 0.1875, 0.6875, 0.125, 0.7188, 0.0625, 0.7188, 0.125, 0.6875, 0.125, 0.6875, 0.0625, 0.7031, 0.0, 0.7188, 0.0625, 0.6875, 0.0625, 0.7188, 0.25, 0.7188, 0.3125, 0.6875, 0.3125, 0.6875, 0.25, 0.6875, 0.25, 0.6875, 0.3125, 0.6562, 0.3125, 0.6562, 0.25, 0.6875, 0.1875, 0.6875, 0.25, 0.6562, 0.25, 0.6562, 0.1875, 0.6875, 0.125, 0.6875, 0.1875, 0.6562, 0.1875, 0.6562, 0.125, 0.6875, 0.0625, 0.6875, 0.125, 0.6562, 0.125, 0.6562, 0.0625, 0.6719, 0.0, 0.6875, 0.0625, 0.6562, 0.0625, 0.6562, 0.1875, 0.6562, 0.25, 0.625, 0.25, 0.625, 0.1875, 0.6562, 0.125, 0.6562, 0.1875, 0.625, 0.1875, 0.625, 0.125, 0.6562, 0.0625, 0.6562, 0.125, 0.625, 0.125, 0.625, 0.0625, 0.6406, 0.0, 0.6562, 0.0625, 0.625, 0.0625, 0.6562, 0.25, 0.6562, 0.3125, 0.625, 0.3125, 0.625, 0.25, 0.625, 0.25, 0.625, 0.3125, 0.5938, 0.3125, 0.5938, 0.25, 0.625, 0.1875, 0.625, 0.25, 0.5938, 0.25, 0.5938, 0.1875, 0.625, 0.125, 0.625, 0.1875, 0.5938, 0.1875, 0.5938, 0.125, 0.625, 0.0625, 0.625, 0.125, 0.5938, 0.125, 0.5938, 0.0625, 0.6094, 0.0, 0.625, 0.0625, 0.5938, 0.0625, 0.5938, 0.125, 0.5938, 0.1875, 0.5625, 0.1875, 0.5625, 0.125, 0.5938, 0.0625, 0.5938, 0.125, 0.5625, 0.125, 0.5625, 0.0625, 0.5781, 0.0, 0.5938, 0.0625, 0.5625, 0.0625, 0.5938, 0.25, 0.5938, 0.3125, 0.5625, 0.3125, 0.5625, 0.25, 0.5938, 0.1875, 0.5938, 0.25, 0.5625, 0.25, 0.5625, 0.1875, 0.5625, 0.25, 0.5625, 0.3125, 0.5312, 0.3125, 0.5312, 0.25, 0.5625, 0.1875, 0.5625, 0.25, 0.5312, 0.25, 0.5312, 0.1875, 0.5625, 0.125, 0.5625, 0.1875, 0.5312, 0.1875, 0.5312, 0.125, 0.5625, 0.0625, 0.5625, 0.125, 0.5312, 0.125, 0.5312, 0.0625, 0.5469, 0.0, 0.5625, 0.0625, 0.5312, 0.0625, 0.5312, 0.0625, 0.5312, 0.125, 0.5, 0.125, 0.5, 0.0625, 0.5156, 0.0, 0.5312, 0.0625, 0.5, 0.0625, 0.5312, 0.25, 0.5312, 0.3125, 0.5, 0.3125, 0.5, 0.25, 0.5312, 0.1875, 0.5312, 0.25, 0.5, 0.25, 0.5, 0.1875, 0.5312, 0.125, 0.5312, 0.1875, 0.5, 0.1875, 0.5, 0.125, 0.5, 0.25, 0.5, 0.3125, 0.4688, 0.3125, 0.4688, 0.25, 0.5, 0.1875, 0.5, 0.25, 0.4688, 0.25, 0.4688, 0.1875, 0.5, 0.125, 0.5, 0.1875, 0.4688, 0.1875, 0.4688, 0.125, 0.5, 0.0625, 0.5, 0.125, 0.4688, 0.125, 0.4688, 0.0625, 0.4844, 0.0, 0.5, 0.0625, 0.4688, 0.0625, 0.4688, 0.0625, 0.4688, 0.125, 0.4375, 0.125, 0.4375, 0.0625, 0.4531, 0.0, 0.4688, 0.0625, 0.4375, 0.0625, 0.4688, 0.25, 0.4688, 0.3125, 0.4375, 0.3125, 0.4375, 0.25, 0.4688, 0.1875, 0.4688, 0.25, 0.4375, 0.25, 0.4375, 0.1875, 0.4688, 0.125, 0.4688, 0.1875, 0.4375, 0.1875, 0.4375, 0.125, 0.4375, 0.25, 0.4375, 0.3125, 0.4062, 0.3125, 0.4062, 0.25, 0.4375, 0.1875, 0.4375, 0.25, 0.4062, 0.25, 0.4062, 0.1875, 0.4375, 0.125, 0.4375, 0.1875, 0.4062, 0.1875, 0.4062, 0.125, 0.4375, 0.0625, 0.4375, 0.125, 0.4062, 0.125, 0.4062, 0.0625, 0.4219, 0.0, 0.4375, 0.0625, 0.4062, 0.0625, 0.3906, 0.0, 0.4062, 0.0625, 0.375, 0.0625, 0.4062, 0.25, 0.4062, 0.3125, 0.375, 0.3125, 0.375, 0.25, 0.4062, 0.1875, 0.4062, 0.25, 0.375, 0.25, 0.375, 0.1875, 0.4062, 0.125, 0.4062, 0.1875, 0.375, 0.1875, 0.375, 0.125, 0.4062, 0.0625, 0.4062, 0.125, 0.375, 0.125, 0.375, 0.0625, 0.375, 0.25, 0.375, 0.3125, 0.3438, 0.3125, 0.3438, 0.25, 0.375, 0.1875, 0.375, 0.25, 0.3438, 0.25, 0.3438, 0.1875, 0.375, 0.125, 0.375, 0.1875, 0.3438, 0.1875, 0.3438, 0.125, 0.375, 0.0625, 0.375, 0.125, 0.3438, 0.125, 0.3438, 0.0625, 0.3594, 0.0, 0.375, 0.0625, 0.3438, 0.0625, 0.3281, 0.0, 0.3438, 0.0625, 0.3125, 0.0625, 0.3438, 0.25, 0.3438, 0.3125, 0.3125, 0.3125, 0.3125, 0.25, 0.3438, 0.1875, 0.3438, 0.25, 0.3125, 0.25, 0.3125, 0.1875, 0.3438, 0.125, 0.3438, 0.1875, 0.3125, 0.1875, 0.3125, 0.125, 0.3438, 0.0625, 0.3438, 0.125, 0.3125, 0.125, 0.3125, 0.0625, 0.3125, 0.1875, 0.3125, 0.25, 0.2812, 0.25, 0.2812, 0.1875, 0.3125, 0.125, 0.3125, 0.1875, 0.2812, 0.1875, 0.2812, 0.125, 0.3125, 0.0625, 0.3125, 0.125, 0.2812, 0.125, 0.2812, 0.0625, 0.2969, 0.0, 0.3125, 0.0625, 0.2812, 0.0625, 0.3125, 0.25, 0.3125, 0.3125, 0.2812, 0.3125, 0.2812, 0.25, 0.2812, 0.25, 0.2812, 0.3125, 0.25, 0.3125, 0.25, 0.25, 0.2812, 0.1875, 0.2812, 0.25, 0.25, 0.25, 0.25, 0.1875, 0.2812, 0.125, 0.2812, 0.1875, 0.25, 0.1875, 0.25, 0.125, 0.2812, 0.0625, 0.2812, 0.125, 0.25, 0.125, 0.25, 0.0625, 0.2656, 0.0, 0.2812, 0.0625, 0.25, 0.0625, 0.25, 0.125, 0.25, 0.1875, 0.2188, 0.1875, 0.2188, 0.125, 0.25, 0.0625, 0.25, 0.125, 0.2188, 0.125, 0.2188, 0.0625, 0.2344, 0.0, 0.25, 0.0625, 0.2188, 0.0625, 0.25, 0.25, 0.25, 0.3125, 0.2188, 0.3125, 0.2188, 0.25, 0.25, 0.1875, 0.25, 0.25, 0.2188, 0.25, 0.2188, 0.1875, 0.2188, 0.25, 0.2188, 0.3125, 0.1875, 0.3125, 0.1875, 0.25, 0.2188, 0.1875, 0.2188, 0.25, 0.1875, 0.25, 0.1875, 0.1875, 0.2188, 0.125, 0.2188, 0.1875, 0.1875, 0.1875, 0.1875, 0.125, 0.2188, 0.0625, 0.2188, 0.125, 0.1875, 0.125, 0.1875, 0.0625, 0.2031, 0.0, 0.2188, 0.0625, 0.1875, 0.0625, 0.1875, 0.125, 0.1875, 0.1875, 0.1562, 0.1875, 0.1562, 0.125, 0.1875, 0.0625, 0.1875, 0.125, 0.1562, 0.125, 0.1562, 0.0625, 0.1719, 0.0, 0.1875, 0.0625, 0.1562, 0.0625, 0.1875, 0.25, 0.1875, 0.3125, 0.1562, 0.3125, 0.1562, 0.25, 0.1875, 0.1875, 0.1875, 0.25, 0.1562, 0.25, 0.1562, 0.1875, 0.1562, 0.25, 0.1562, 0.3125, 0.125, 0.3125, 0.125, 0.25, 0.1562, 0.1875, 0.1562, 0.25, 0.125, 0.25, 0.125, 0.1875, 0.1562, 0.125, 0.1562, 0.1875, 0.125, 0.1875, 0.125, 0.125, 0.1562, 0.0625, 0.1562, 0.125, 0.125, 0.125, 0.125, 0.0625, 0.1406, 0.0, 0.1562, 0.0625, 0.125, 0.0625, 0.125, 0.0625, 0.125, 0.125, 0.09375, 0.125, 0.09375, 0.0625, 0.1094, 0.0, 0.125, 0.0625, 0.09375, 0.0625, 0.125, 0.25, 0.125, 0.3125, 0.09375, 0.3125, 0.09375, 0.25, 0.125, 0.1875, 0.125, 0.25, 0.09375, 0.25, 0.09375, 0.1875, 0.125, 0.125, 0.125, 0.1875, 0.09375, 0.1875, 0.09375, 0.125, 0.09375, 0.25, 0.09375, 0.3125, 0.0625, 0.3125, 0.0625, 0.25, 0.09375, 0.1875, 0.09375, 0.25, 0.0625, 0.25, 0.0625, 0.1875, 0.09375, 0.125, 0.09375, 0.1875, 0.0625, 0.1875, 0.0625, 0.125, 0.09375, 0.0625, 0.09375, 0.125, 0.0625, 0.125, 0.0625, 0.0625, 0.07812, 0.0, 0.09375, 0.0625, 0.0625, 0.0625, 0.0625, 0.0625, 0.0625, 0.125, 0.03125, 0.125, 0.03125, 0.0625, 0.04688, 0.0, 0.0625, 0.0625, 0.03125, 0.0625, 0.0625, 0.25, 0.0625, 0.3125, 0.03125, 0.3125, 0.03125, 0.25, 0.0625, 0.1875, 0.0625, 0.25, 0.03125, 0.25, 0.03125, 0.1875, 0.0625, 0.125, 0.0625, 0.1875, 0.03125, 0.1875, 0.03125, 0.125, 0.03125, 0.25, 0.03125, 0.3125, 0.0, 0.3125, 0.0, 0.25, 0.03125, 0.1875, 0.03125, 0.25, 0.0, 0.25, 0.0, 0.1875, 0.03125, 0.125, 0.03125, 0.1875, 0.0, 0.1875, 0.0, 0.125, 0.03125, 0.0625, 0.03125, 0.125, 0.0, 0.125, 0.0, 0.0625, 0.01562, 0.0, 0.03125, 0.0625, 0.0, 0.0625, 0.9844, 0.0, 1.0, 0.0625, 0.9688, 0.0625, 1.0, 0.25, 1.0, 0.3125, 0.9688, 0.3125, 0.9688, 0.25, 1.0, 0.1875, 1.0, 0.25, 0.9688, 0.25, 0.9688, 0.1875, 1.0, 0.125, 1.0, 0.1875, 0.9688, 0.1875, 0.9688, 0.125, 1.0, 0.0625, 1.0, 0.125, 0.9688, 0.125, 0.9688, 0.0625, 0.9688, 0.1875, 0.9688, 0.25, 0.9375, 0.25, 0.9375, 0.1875, 0.9688, 0.125, 0.9688, 0.1875, 0.9375, 0.1875, 0.9375, 0.125, 0.9688, 0.0625, 0.9688, 0.125, 0.9375, 0.125, 0.9375, 0.0625, 0.9531, 0.0, 0.9688, 0.0625, 0.9375, 0.0625, 0.9688, 0.25, 0.9688, 0.3125, 0.9375, 0.3125, 0.9375, 0.25, 0.9375, 0.25, 0.9375, 0.3125, 0.9062, 0.3125, 0.9062, 0.25, 0.9375, 0.1875, 0.9375, 0.25, 0.9062, 0.25, 0.9062, 0.1875, 0.9375, 0.125, 0.9375, 0.1875, 0.9062, 0.1875, 0.9062, 0.125, 0.9375, 0.0625, 0.9375, 0.125, 0.9062, 0.125, 0.9062, 0.0625, 0.9219, 0.0, 0.9375, 0.0625, 0.9062, 0.0625, 0.9062, 0.1875, 0.9062, 0.25, 0.875, 0.25, 0.875, 0.1875, 0.9062, 0.125, 0.9062, 0.1875, 0.875, 0.1875, 0.875, 0.125, 0.9062, 0.0625, 0.9062, 0.125, 0.875, 0.125, 0.875, 0.0625, 0.8906, 0.0, 0.9062, 0.0625, 0.875, 0.0625, 0.9062, 0.25, 0.9062, 0.3125, 0.875, 0.3125, 0.875, 0.25, 0.875, 0.25, 0.875, 0.3125, 0.8438, 0.3125, 0.8438, 0.25, 0.875, 0.1875, 0.875, 0.25, 0.8438, 0.25, 0.8438, 0.1875, 0.875, 0.125, 0.875, 0.1875, 0.8438, 0.1875, 0.8438, 0.125, 0.875, 0.0625, 0.875, 0.125, 0.8438, 0.125, 0.8438, 0.0625, 0.8594, 0.0, 0.875, 0.0625, 0.8438, 0.0625, 0.8438, 0.125, 0.8438, 0.1875, 0.8125, 0.1875, 0.8125, 0.125, 0.8438, 0.0625, 0.8438, 0.125, 0.8125, 0.125, 0.8125, 0.0625, 0.8281, 0.0, 0.8438, 0.0625, 0.8125, 0.0625, 0.8438, 0.25, 0.8438, 0.3125, 0.8125, 0.3125, 0.8125, 0.25, 0.8438, 0.1875, 0.8438, 0.25, 0.8125, 0.25, 0.8125, 0.1875, 0.8125, 0.25, 0.8125, 0.3125, 0.7812, 0.3125, 0.7812, 0.25, 0.8125, 0.1875, 0.8125, 0.25, 0.7812, 0.25, 0.7812, 0.1875, 0.8125, 0.125, 0.8125, 0.1875, 0.7812, 0.1875, 0.7812, 0.125, 0.8125, 0.0625, 0.8125, 0.125, 0.7812, 0.125, 0.7812, 0.0625, 0.7969, 0.0, 0.8125, 0.0625, 0.7812, 0.0625, 0.7812, 0.125, 0.7812, 0.1875, 0.75, 0.1875, 0.75, 0.125, 0.7812, 0.0625, 0.7812, 0.125, 0.75, 0.125, 0.75, 0.0625, 0.7656, 0.0, 0.7812, 0.0625, 0.75, 0.0625, 0.7812, 0.25, 0.7812, 0.3125, 0.75, 0.3125, 0.75, 0.25, 0.7812, 0.1875, 0.7812, 0.25, 0.75, 0.25, 0.75, 0.1875, 0.8438, 0.3125, 0.8125, 0.3125, 0.8125, 0.3125, 0.8438, 0.3125, 0.03125, 0.3125, 0.0, 0.3125, 0.0, 0.3125, 0.03125, 0.3125, 0.9688, 0.3125, 0.9375, 0.3125, 0.9375, 0.3125, 0.9688, 0.3125, 0.1562, 0.3125, 0.125, 0.3125, 0.125, 0.3125, 0.1562, 0.3125, 0.5938, 0.3125, 0.5625, 0.3125, 0.5625, 0.3125, 0.5938, 0.3125, 0.2812, 0.3125, 0.25, 0.3125, 0.25, 0.3125, 0.2812, 0.3125, 0.125, 0.3125, 0.09375, 0.3125, 0.09375, 0.3125, 0.125, 0.3125, 0.7188, 0.3125, 0.6875, 0.3125, 0.6875, 0.3125, 0.7188, 0.3125, 0.7812, 0.3125, 0.75, 0.3125, 0.75, 0.3125, 0.7812, 0.3125, 0.4062, 0.3125, 0.375, 0.3125, 0.375, 0.3125, 0.4062, 0.3125, 0.75, 0.3125, 0.7188, 0.3125, 0.7188, 0.3125, 0.75, 0.3125, 0.8125, 0.3125, 0.7812, 0.3125, 0.7812, 0.3125, 0.8125, 0.3125, 0.25, 0.3125, 0.2188, 0.3125, 0.2188, 0.3125, 0.25, 0.3125, 0.9375, 0.3125, 0.9062, 0.3125, 0.9062, 0.3125, 0.9375, 0.3125, 0.4375, 0.3125, 0.4062, 0.3125, 0.4062, 0.3125, 0.4375, 0.3125, 0.5625, 0.3125, 0.5312, 0.3125, 0.5312, 0.3125, 0.5625, 0.3125, 0.6875, 0.3125, 0.6562, 0.3125, 0.6562, 0.3125, 0.6875, 0.3125, 0.5312, 0.3125, 0.5, 0.3125, 0.5, 0.3125, 0.5312, 0.3125, 0.9062, 0.3125, 0.875, 0.3125, 0.875, 0.3125, 0.9062, 0.3125, 0.09375, 0.3125, 0.0625, 0.3125, 0.0625, 0.3125, 0.09375, 0.3125, 0.2188, 0.3125, 0.1875, 0.3125, 0.1875, 0.3125, 0.2188, 0.3125, 0.0625, 0.3125, 0.03125, 0.3125, 0.03125, 0.3125, 0.0625, 0.3125, 0.6562, 0.3125, 0.625, 0.3125, 0.625, 0.3125, 0.6562, 0.3125, 0.3438, 0.3125, 0.3125, 0.3125, 0.3125, 0.3125, 0.3438, 0.3125, 0.1875, 0.3125, 0.1562, 0.3125, 0.1562, 0.3125, 0.1875, 0.3125, 0.875, 0.3125, 0.8438, 0.3125, 0.8438, 0.3125, 0.875, 0.3125, 0.375, 0.3125, 0.3438, 0.3125, 0.3438, 0.3125, 0.375, 0.3125, 0.3125, 0.3125, 0.2812, 0.3125, 0.2812, 0.3125, 0.3125, 0.3125, 0.5, 0.3125, 0.4688, 0.3125, 0.4688, 0.3125, 0.5, 0.3125, 0.625, 0.3125, 0.5938, 0.3125, 0.5938, 0.3125, 0.625, 0.3125, 0.4688, 0.3125, 0.4375, 0.3125, 0.4375, 0.3125, 0.4688, 0.3125, 1.0, 0.3125, 0.9688, 0.3125, 0.9688, 0.3125, 1.0, 0.3125])
me_sphere.materials.append(mat_material_001)
me_sphere.materials.append(mat_material_002)
me_sphere.materials.append(mat_material_003)
me_sphere.use_remesh_fix_poles = True
me_sphere.use_remesh_preserve_attributes = False
me_sphere.use_mirror_vertex_groups = False
me_sphere.update()
me_sphere.normals_split_custom_set([tuple(v) for v in zip(*[iter([5.784e-09, 0.9976, 0.06869, -0.0134, 0.9976, 0.06737, -0.04883, 0.9682, 0.2455, 3.606e-09, 0.9682, 0.2503, 2.372e-09, 0.9991, 0.04288, -0.008365, 0.9991, 0.04205, -0.0134, 0.9976, 0.06737, 5.784e-09, 0.9976, 0.06869, 1.315e-08, 1.0, 1.223e-07, -0.008365, 0.9991, 0.04205, 2.372e-09, 0.9991, 0.04288, 6.206e-08, 0.8892, 0.4574, -0.08924, 0.8892, 0.4487, -0.102, 0.8526, 0.5126, 1.028e-07, 0.8526, 0.5226, 3.606e-09, 0.9682, 0.2503, -0.04883, 0.9682, 0.2455, -0.08924, 0.8892, 0.4487, 6.206e-08, 0.8892, 0.4574, -0.04883, 0.9682, 0.2455, -0.09579, 0.9682, 0.2313, -0.1751, 0.8892, 0.4226, -0.08924, 0.8892, 0.4487, -0.0134, 0.9976, 0.06737, -0.02628, 0.9976, 0.06346, -0.09579, 0.9682, 0.2313, -0.04883, 0.9682, 0.2455, -0.008365, 0.9991, 0.04205, -0.01641, 0.9991, 0.03961, -0.02628, 0.9976, 0.06346, -0.0134, 0.9976, 0.06737, 1.315e-08, 1.0, 1.223e-07, -0.01641, 0.9991, 0.03961, -0.008365, 0.9991, 0.04205, -0.08924, 0.8892, 0.4487, -0.1751, 0.8892, 0.4226, -0.2, 0.8526, 0.4828, -0.102, 0.8526, 0.5126, -0.1751, 0.8892, 0.4226, -0.2541, 0.8892, 0.3803, -0.2903, 0.8526, 0.4345, -0.2, 0.8526, 0.4828, -0.09579, 0.9682, 0.2313, -0.1391, 0.9682, 0.2081, -0.2541, 0.8892, 0.3803, -0.1751, 0.8892, 0.4226, -0.02628, 0.9976, 0.06346, -0.03816, 0.9976, 0.05711, -0.1391, 0.9682, 0.2081, -0.09579, 0.9682, 0.2313, -0.01641, 0.9991, 0.03961, -0.02382, 0.9991, 0.03565, -0.03816, 0.9976, 0.05711, -0.02628, 0.9976, 0.06346, 1.315e-08, 1.0, 1.223e-07, -0.02382, 0.9991, 0.03565, -0.01641, 0.9991, 0.03961, -0.1391, 0.9682, 0.2081, -0.177, 0.9682, 0.177, -0.3235, 0.8892, 0.3235, -0.2541, 0.8892, 0.3803, -0.03816, 0.9976, 0.05711, -0.04857, 0.9976, 0.04857, -0.177, 0.9682, 0.177, -0.1391, 0.9682, 0.2081, -0.02382, 0.9991, 0.03565, -0.03032, 0.9991, 0.03032, -0.04857, 0.9976, 0.04857, -0.03816, 0.9976, 0.05711, 1.315e-08, 1.0, 1.223e-07, -0.03032, 0.9991, 0.03032, -0.02382, 0.9991, 0.03565, -0.2541, 0.8892, 0.3803, -0.3235, 0.8892, 0.3235, -0.3695, 0.8526, 0.3695, -0.2903, 0.8526, 0.4345, -0.3235, 0.8892, 0.3235, -0.3803, 0.8892, 0.2541, -0.4345, 0.8526, 0.2903, -0.3695, 0.8526, 0.3695, -0.177, 0.9682, 0.177, -0.2081, 0.9682, 0.1391, -0.3803, 0.8892, 0.2541, -0.3235, 0.8892, 0.3235, -0.04857, 0.9976, 0.04857, -0.05711, 0.9976, 0.03816, -0.2081, 0.9682, 0.1391, -0.177, 0.9682, 0.177, -0.03032, 0.9991, 0.03032, -0.03565, 0.9991, 0.02382, -0.05711, 0.9976, 0.03816, -0.04857, 0.9976, 0.04857, 1.315e-08, 1.0, 1.223e-07, -0.03565, 0.9991, 0.02382, -0.03032, 0.9991, 0.03032, -0.05711, 0.9976, 0.03816, -0.06346, 0.9976, 0.02628, -0.2313, 0.9682, 0.09579, -0.2081, 0.9682, 0.1391, -0.03565, 0.9991, 0.02382, -0.03961, 0.9991, 0.01641, -0.06346, 0.9976, 0.02628, -0.05711, 0.9976, 0.03816, 1.315e-08, 1.0, 1.223e-07, -0.03961, 0.9991, 0.01641, -0.03565, 0.9991, 0.02382, -0.3803, 0.8892, 0.2541, -0.4226, 0.8892, 0.1751, -0.4828, 0.8526, 0.2, -0.4345, 0.8526, 0.2903, -0.2081, 0.9682, 0.1391, -0.2313, 0.9682, 0.09579, -0.4226, 0.8892, 0.1751, -0.3803, 0.8892, 0.2541, -0.4226, 0.8892, 0.1751, -0.4487, 0.8892, 0.08924, -0.5126, 0.8526, 0.102, -0.4828, 0.8526, 0.2, -0.2313, 0.9682, 0.09579, -0.2455, 0.9682, 0.04883, -0.4487, 0.8892, 0.08924, -0.4226, 0.8892, 0.1751, -0.06346, 0.9976, 0.02628, -0.06737, 0.9976, 0.0134, -0.2455, 0.9682, 0.04883, -0.2313, 0.9682, 0.09579, -0.03961, 0.9991, 0.01641, -0.04205, 0.9991, 0.008365, -0.06737, 0.9976, 0.0134, -0.06346, 0.9976, 0.02628, 1.315e-08, 1.0, 1.223e-07, -0.04205, 0.9991, 0.008365, -0.03961, 0.9991, 0.01641, -0.04205, 0.9991, 0.008365, -0.04288, 0.9991, 8.597e-09, -0.06869, 0.9976, 3.856e-08, -0.06737, 0.9976, 0.0134, 1.315e-08, 1.0, 1.223e-07, -0.04288, 0.9991, 8.597e-09, -0.04205, 0.9991, 0.008365, -0.4487, 0.8892, 0.08924, -0.4574, 0.8892, 1.551e-07, -0.5226, 0.8526, 1.53e-07, -0.5126, 0.8526, 0.102, -0.2455, 0.9682, 0.04883, -0.2503, 0.9682, 1.058e-07, -0.4574, 0.8892, 1.551e-07, -0.4487, 0.8892, 0.08924, -0.06737, 0.9976, 0.0134, -0.06869, 0.9976, 3.856e-08, -0.2503, 0.9682, 1.058e-07, -0.2455, 0.9682, 0.04883, -0.4574, 0.8892, 1.551e-07, -0.4487, 0.8892, -0.08924, -0.5126, 0.8526, -0.102, -0.5226, 0.8526, 1.53e-07, -0.2503, 0.9682, 1.058e-07, -0.2455, 0.9682, -0.04883, -0.4487, 0.8892, -0.08924, -0.4574, 0.8892, 1.551e-07, -0.06869, 0.9976, 3.856e-08, -0.06737, 0.9976, -0.0134, -0.2455, 0.9682, -0.04883, -0.2503, 0.9682, 1.058e-07, -0.04288, 0.9991, 8.597e-09, -0.04205, 0.9991, -0.008365, -0.06737, 0.9976, -0.0134, -0.06869, 0.9976, 3.856e-08, 1.315e-08, 1.0, 1.223e-07, -0.04205, 0.9991, -0.008365, -0.04288, 0.9991, 8.597e-09, -0.04205, 0.9991, -0.008365, -0.03961, 0.9991, -0.01641, -0.06346, 0.9976, -0.02628, -0.06737, 0.9976, -0.0134, 1.315e-08, 1.0, 1.223e-07, -0.03961, 0.9991, -0.01641, -0.04205, 0.9991, -0.008365, -0.4487, 0.8892, -0.08924, -0.4226, 0.8892, -0.1751, -0.4828, 0.8526, -0.2, -0.5126, 0.8526, -0.102, -0.2455, 0.9682, -0.04883, -0.2313, 0.9682, -0.09579, -0.4226, 0.8892, -0.1751, -0.4487, 0.8892, -0.08924, -0.06737, 0.9976, -0.0134, -0.06346, 0.9976, -0.02628, -0.2313, 0.9682, -0.09579, -0.2455, 0.9682, -0.04883, -0.4226, 0.8892, -0.1751, -0.3803, 0.8892, -0.2541, -0.4345, 0.8526, -0.2903, -0.4828, 0.8526, -0.2, -0.2313, 0.9682, -0.09579, -0.2081, 0.9682, -0.1391, -0.3803, 0.8892, -0.2541, -0.4226, 0.8892, -0.1751, -0.06346, 0.9976, -0.02628, -0.05711, 0.9976, -0.03816, -0.2081, 0.9682, -0.1391, -0.2313, 0.9682, -0.09579, -0.03961, 0.9991, -0.01641, -0.03565, 0.9991, -0.02382, -0.05711, 0.9976, -0.03816, -0.06346, 0.9976, -0.02628, 1.315e-08, 1.0, 1.223e-07, -0.03565, 0.9991, -0.02382, -0.03961, 0.9991, -0.01641, 1.315e-08, 1.0, 1.223e-07, -0.03032, 0.9991, -0.03032, -0.03565, 0.9991, -0.02382, -0.3803, 0.8892, -0.2541, -0.3235, 0.8892, -0.3235, -0.3695, 0.8526, -0.3695, -0.4345, 0.8526, -0.2903, -0.2081, 0.9682, -0.1391, -0.177, 0.9682, -0.177, -0.3235, 0.8892, -0.3235, -0.3803, 0.8892, -0.2541, -0.05711, 0.9976, -0.03816, -0.04857, 0.9976, -0.04857, -0.177, 0.9682, -0.177, -0.2081, 0.9682, -0.1391, -0.03565, 0.9991, -0.02382, -0.03032, 0.9991, -0.03032, -0.04857, 0.9976, -0.04857, -0.05711, 0.9976, -0.03816, -0.3235, 0.8892, -0.3235, -0.2541, 0.8892, -0.3803, -0.2903, 0.8526, -0.4345, -0.3695, 0.8526, -0.3695, -0.177, 0.9682, -0.177, -0.1391, 0.9682, -0.2081, -0.2541, 0.8892, -0.3803, -0.3235, 0.8892, -0.3235, -0.04857, 0.9976, -0.04857, -0.03816, 0.9976, -0.05711, -0.1391, 0.9682, -0.2081, -0.177, 0.9682, -0.177, -0.03032, 0.9991, -0.03032, -0.02382, 0.9991, -0.03565, -0.03816, 0.9976, -0.05711, -0.04857, 0.9976, -0.04857, 1.315e-08, 1.0, 1.223e-07, -0.02382, 0.9991, -0.03565, -0.03032, 0.9991, -0.03032, 1.315e-08, 1.0, 1.223e-07, -0.01641, 0.9991, -0.03961, -0.02382, 0.9991, -0.03565, -0.2541, 0.8892, -0.3803, -0.1751, 0.8892, -0.4226, -0.2, 0.8526, -0.4828, -0.2903, 0.8526, -0.4345, -0.1391, 0.9682, -0.2081, -0.09579, 0.9682, -0.2313, -0.1751, 0.8892, -0.4226, -0.2541, 0.8892, -0.3803, -0.03816, 0.9976, -0.05711, -0.02628, 0.9976, -0.06346, -0.09579, 0.9682, -0.2313, -0.1391, 0.9682, -0.2081, -0.02382, 0.9991, -0.03565, -0.01641, 0.9991, -0.03961, -0.02628, 0.9976, -0.06346, -0.03816, 0.9976, -0.05711, -0.09579, 0.9682, -0.2313, -0.04883, 0.9682, -0.2455, -0.08924, 0.8892, -0.4487, -0.1751, 0.8892, -0.4226, -0.02628, 0.9976, -0.06346, -0.0134, 0.9976, -0.06737, -0.04883, 0.9682, -0.2455, -0.09579, 0.9682, -0.2313, -0.01641, 0.9991, -0.03961, -0.008365, 0.9991, -0.04205, -0.0134, 0.9976, -0.06737, -0.02628, 0.9976, -0.06346, 1.315e-08, 1.0, 1.223e-07, -0.008365, 0.9991, -0.04205, -0.01641, 0.9991, -0.03961, -0.1751, 0.8892, -0.4226, -0.08924, 0.8892, -0.4487, -0.102, 0.8526, -0.5126, -0.2, 0.8526, -0.4828, -0.08924, 0.8892, -0.4487, 1.313e-08, 0.8892, -0.4574, 2.257e-08, 0.8526, -0.5226, -0.102, 0.8526, -0.5126, -0.04883, 0.9682, -0.2455, 3.005e-09, 0.9682, -0.2503, 1.313e-08, 0.8892, -0.4574, -0.08924, 0.8892, -0.4487, -0.0134, 0.9976, -0.06737, 5.636e-09, 0.9976, -0.06869, 3.005e-09, 0.9682, -0.2503, -0.04883, 0.9682, -0.2455, -0.008365, 0.9991, -0.04205, 2.149e-09, 0.9991, -0.04288, 5.636e-09, 0.9976, -0.06869, -0.0134, 0.9976, -0.06737, 1.315e-08, 1.0, 1.223e-07, 2.149e-09, 0.9991, -0.04288, -0.008365, 0.9991, -0.04205, 5.636e-09, 0.9976, -0.06869, 0.0134, 0.9976, -0.06737, 0.04883, 0.9682, -0.2455, 3.005e-09, 0.9682, -0.2503, 2.149e-09, 0.9991, -0.04288, 0.008365, 0.9991, -0.04205, 0.0134, 0.9976, -0.06737, 5.636e-09, 0.9976, -0.06869, 1.315e-08, 1.0, 1.223e-07, 0.008365, 0.9991, -0.04205, 2.149e-09, 0.9991, -0.04288, 1.313e-08, 0.8892, -0.4574, 0.08924, 0.8892, -0.4487, 0.102, 0.8526, -0.5126, 2.257e-08, 0.8526, -0.5226, 3.005e-09, 0.9682, -0.2503, 0.04883, 0.9682, -0.2455, 0.08924, 0.8892, -0.4487, 1.313e-08, 0.8892, -0.4574, 0.08924, 0.8892, -0.4487, 0.1751, 0.8892, -0.4226, 0.2, 0.8526, -0.4828, 0.102, 0.8526, -0.5126, 0.04883, 0.9682, -0.2455, 0.09579, 0.9682, -0.2313, 0.1751, 0.8892, -0.4226, 0.08924, 0.8892, -0.4487, 0.0134, 0.9976, -0.06737, 0.02628, 0.9976, -0.06346, 0.09579, 0.9682, -0.2313, 0.04883, 0.9682, -0.2455, 0.008365, 0.9991, -0.04205, 0.01641, 0.9991, -0.03961, 0.02628, 0.9976, -0.06346, 0.0134, 0.9976, -0.06737, 1.315e-08, 1.0, 1.223e-07, 0.01641, 0.9991, -0.03961, 0.008365, 0.9991, -0.04205, 0.02628, 0.9976, -0.06346, 0.03816, 0.9976, -0.05711, 0.1391, 0.9682, -0.2081, 0.09579, 0.9682, -0.2313, 0.01641, 0.9991, -0.03961, 0.02382, 0.9991, -0.03565, 0.03816, 0.9976, -0.05711, 0.02628, 0.9976, -0.06346, 1.315e-08, 1.0, 1.223e-07, 0.02382, 0.9991, -0.03565, 0.01641, 0.9991, -0.03961, 0.1751, 0.8892, -0.4226, 0.2541, 0.8892, -0.3803, 0.2904, 0.8526, -0.4345, 0.2, 0.8526, -0.4828, 0.09579, 0.9682, -0.2313, 0.1391, 0.9682, -0.2081, 0.2541, 0.8892, -0.3803, 0.1751, 0.8892, -0.4226, 0.2541, 0.8892, -0.3803, 0.3235, 0.8892, -0.3235, 0.3695, 0.8526, -0.3695, 0.2904, 0.8526, -0.4345, 0.1391, 0.9682, -0.2081, 0.177, 0.9682, -0.177, 0.3235, 0.8892, -0.3235, 0.2541, 0.8892, -0.3803, 0.03816, 0.9976, -0.05711, 0.04857, 0.9976, -0.04857, 0.177, 0.9682, -0.177, 0.1391, 0.9682, -0.2081, 0.02382, 0.9991, -0.03565, 0.03032, 0.9991, -0.03032, 0.04857, 0.9976, -0.04857, 0.03816, 0.9976, -0.05711, 1.315e-08, 1.0, 1.223e-07, 0.03032, 0.9991, -0.03032, 0.02382, 0.9991, -0.03565, 0.03032, 0.9991, -0.03032, 0.03565, 0.9991, -0.02382, 0.05711, 0.9976, -0.03816, 0.04857, 0.9976, -0.04857, 1.315e-08, 1.0, 1.223e-07, 0.03565, 0.9991, -0.02382, 0.03032, 0.9991, -0.03032, 0.3235, 0.8892, -0.3235, 0.3803, 0.8892, -0.2541, 0.4345, 0.8526, -0.2903, 0.3695, 0.8526, -0.3695, 0.177, 0.9682, -0.177, 0.2081, 0.9682, -0.1391, 0.3803, 0.8892, -0.2541, 0.3235, 0.8892, -0.3235, 0.04857, 0.9976, -0.04857, 0.05711, 0.9976, -0.03816, 0.2081, 0.9682, -0.1391, 0.177, 0.9682, -0.177, 0.3803, 0.8892, -0.2541, 0.4226, 0.8892, -0.1751, 0.4828, 0.8526, -0.2, 0.4345, 0.8526, -0.2903, 0.2081, 0.9682, -0.1391, 0.2313, 0.9682, -0.09579, 0.4226, 0.8892, -0.1751, 0.3803, 0.8892, -0.2541, 0.05711, 0.9976, -0.03816, 0.06346, 0.9976, -0.02628, 0.2313, 0.9682, -0.09579, 0.2081, 0.9682, -0.1391, 0.03565, 0.9991, -0.02382, 0.03961, 0.9991, -0.01641, 0.06346, 0.9976, -0.02628, 0.05711, 0.9976, -0.03816, 1.315e-08, 1.0, 1.223e-07, 0.03961, 0.9991, -0.01641, 0.03565, 0.9991, -0.02382, 0.03961, 0.9991, -0.01641, 0.04205, 0.9991, -0.008365, 0.06737, 0.9976, -0.0134, 0.06346, 0.9976, -0.02628, 1.315e-08, 1.0, 1.223e-07, 0.04205, 0.9991, -0.008365, 0.03961, 0.9991, -0.01641, 0.4226, 0.8892, -0.1751, 0.4487, 0.8892, -0.08924, 0.5126, 0.8526, -0.102, 0.4828, 0.8526, -0.2, 0.2313, 0.9682, -0.09579, 0.2455, 0.9682, -0.04883, 0.4487, 0.8892, -0.08924, 0.4226, 0.8892, -0.1751, 0.06346, 0.9976, -0.02628, 0.06737, 0.9976, -0.0134, 0.2455, 0.9682, -0.04883, 0.2313, 0.9682, -0.09579, 0.4487, 0.8892, -0.08924, 0.4574, 0.8892, 3.222e-08, 0.5226, 0.8526, 0.0, 0.5126, 0.8526, -0.102, 0.2455, 0.9682, -0.04883, 0.2503, 0.9682, 6.25e-08, 0.4574, 0.8892, 3.222e-08, 0.4487, 0.8892, -0.08924, 0.06737, 0.9976, -0.0134, 0.06869, 0.9976, 3.471e-08, 0.2503, 0.9682, 6.25e-08, 0.2455, 0.9682, -0.04883, 0.04205, 0.9991, -0.008365, 0.04288, 0.9991, 8.523e-09, 0.06869, 0.9976, 3.471e-08, 0.06737, 0.9976, -0.0134, 1.315e-08, 1.0, 1.223e-07, 0.04288, 0.9991, 8.523e-09, 0.04205, 0.9991, -0.008365, 1.315e-08, 1.0, 1.223e-07, 0.04205, 0.9991, 0.008365, 0.04288, 0.9991, 8.523e-09, 0.4574, 0.8892, 3.222e-08, 0.4487, 0.8892, 0.08924, 0.5126, 0.8526, 0.102, 0.5226, 0.8526, 0.0, 0.2503, 0.9682, 6.25e-08, 0.2455, 0.9682, 0.04883, 0.4487, 0.8892, 0.08924, 0.4574, 0.8892, 3.222e-08, 0.06869, 0.9976, 3.471e-08, 0.06737, 0.9976, 0.0134, 0.2455, 0.9682, 0.04883, 0.2503, 0.9682, 6.25e-08, 0.04288, 0.9991, 8.523e-09, 0.04205, 0.9991, 0.008365, 0.06737, 0.9976, 0.0134, 0.06869, 0.9976, 3.471e-08, 0.2455, 0.9682, 0.04883, 0.2313, 0.9682, 0.09579, 0.4226, 0.8892, 0.1751, 0.4487, 0.8892, 0.08924, 0.06737, 0.9976, 0.0134, 0.06346, 0.9976, 0.02628, 0.2313, 0.9682, 0.09579, 0.2455, 0.9682, 0.04883, 0.04205, 0.9991, 0.008365, 0.03961, 0.9991, 0.01641, 0.06346, 0.9976, 0.02628, 0.06737, 0.9976, 0.0134, 1.315e-08, 1.0, 1.223e-07, 0.03961, 0.9991, 0.01641, 0.04205, 0.9991, 0.008365, 0.4487, 0.8892, 0.08924, 0.4226, 0.8892, 0.1751, 0.4828, 0.8526, 0.2, 0.5126, 0.8526, 0.102, 0.4226, 0.8892, 0.1751, 0.3803, 0.8892, 0.2541, 0.4345, 0.8526, 0.2903, 0.4828, 0.8526, 0.2, 0.2313, 0.9682, 0.09579, 0.2081, 0.9682, 0.1391, 0.3803, 0.8892, 0.2541, 0.4226, 0.8892, 0.1751, 0.06346, 0.9976, 0.02628, 0.05711, 0.9976, 0.03816, 0.2081, 0.9682, 0.1391, 0.2313, 0.9682, 0.09579, 0.03961, 0.9991, 0.01641, 0.03565, 0.9991, 0.02382, 0.05711, 0.9976, 0.03816, 0.06346, 0.9976, 0.02628, 1.315e-08, 1.0, 1.223e-07, 0.03565, 0.9991, 0.02382, 0.03961, 0.9991, 0.01641, 0.2081, 0.9682, 0.1391, 0.177, 0.9682, 0.177, 0.3235, 0.8892, 0.3235, 0.3803, 0.8892, 0.2541, 0.05711, 0.9976, 0.03816, 0.04857, 0.9976, 0.04857, 0.177, 0.9682, 0.177, 0.2081, 0.9682, 0.1391, 0.03565, 0.9991, 0.02382, 0.03032, 0.9991, 0.03032, 0.04857, 0.9976, 0.04857, 0.05711, 0.9976, 0.03816, 1.315e-08, 1.0, 1.223e-07, 0.03032, 0.9991, 0.03032, 0.03565, 0.9991, 0.02382, 0.3803, 0.8892, 0.2541, 0.3235, 0.8892, 0.3235, 0.3695, 0.8526, 0.3695, 0.4345, 0.8526, 0.2903, 0.3235, 0.8892, 0.3235, 0.2541, 0.8892, 0.3803, 0.2903, 0.8526, 0.4345, 0.3695, 0.8526, 0.3695, 0.177, 0.9682, 0.177, 0.1391, 0.9682, 0.2081, 0.2541, 0.8892, 0.3803, 0.3235, 0.8892, 0.3235, 0.04857, 0.9976, 0.04857, 0.03816, 0.9976, 0.05711, 0.1391, 0.9682, 0.2081, 0.177, 0.9682, 0.177, 0.03032, 0.9991, 0.03032, 0.02382, 0.9991, 0.03565, 0.03816, 0.9976, 0.05711, 0.04857, 0.9976, 0.04857, 1.315e-08, 1.0, 1.223e-07, 0.02382, 0.9991, 0.03565, 0.03032, 0.9991, 0.03032, 0.03816, 0.9976, 0.05711, 0.02628, 0.9976, 0.06346, 0.09579, 0.9682, 0.2313, 0.1391, 0.9682, 0.2081, 0.02382, 0.9991, 0.03565, 0.01641, 0.9991, 0.03961, 0.02628, 0.9976, 0.06346, 0.03816, 0.9976, 0.05711, 1.315e-08, 1.0, 1.223e-07, 0.01641, 0.9991, 0.03961, 0.02382, 0.9991, 0.03565, 0.2541, 0.8892, 0.3803, 0.1751, 0.8892, 0.4226, 0.2, 0.8526, 0.4828, 0.2903, 0.8526, 0.4345, 0.1391, 0.9682, 0.2081, 0.09579, 0.9682, 0.2313, 0.1751, 0.8892, 0.4226, 0.2541, 0.8892, 0.3803, 0.1751, 0.8892, 0.4226, 0.08924, 0.8892, 0.4487, 0.102, 0.8526, 0.5126, 0.2, 0.8526, 0.4828, 0.09579, 0.9682, 0.2313, 0.04883, 0.9682, 0.2455, 0.08924, 0.8892, 0.4487, 0.1751, 0.8892, 0.4226, 0.02628, 0.9976, 0.06346, 0.0134, 0.9976, 0.06737, 0.04883, 0.9682, 0.2455, 0.09579, 0.9682, 0.2313, 0.01641, 0.9991, 0.03961, 0.008365, 0.9991, 0.04205, 0.0134, 0.9976, 0.06737, 0.02628, 0.9976, 0.06346, 1.315e-08, 1.0, 1.223e-07, 0.008365, 0.9991, 0.04205, 0.01641, 0.9991, 0.03961, 0.0134, 0.9976, 0.06737, 5.784e-09, 0.9976, 0.06869, 3.606e-09, 0.9682, 0.2503, 0.04883, 0.9682, 0.2455, 0.008365, 0.9991, 0.04205, 2.372e-09, 0.9991, 0.04288, 5.784e-09, 0.9976, 0.06869, 0.0134, 0.9976, 0.06737, 1.315e-08, 1.0, 1.223e-07, 2.372e-09, 0.9991, 0.04288, 0.008365, 0.9991, 0.04205, 0.08924, 0.8892, 0.4487, 6.206e-08, 0.8892, 0.4574, 1.028e-07, 0.8526, 0.5226, 0.102, 0.8526, 0.5126, 0.04883, 0.9682, 0.2455, 3.606e-09, 0.9682, 0.2503, 6.206e-08, 0.8892, 0.4574, 0.08924, 0.8892, 0.4487, -5.933e-09, -0.9976, -0.06869, -1.803e-09, -0.9682, -0.2503, 0.04883, -0.9682, -0.2455, 0.0134, -0.9976, -0.06737, -1.853e-09, -0.9991, -0.04288, -5.933e-09, -0.9976, -0.06869, 0.0134, -0.9976, -0.06737, 0.008365, -0.9991, -0.04205, -1.343e-08, -1.0, -9.973e-08, -1.853e-09, -0.9991, -0.04288, 0.008365, -0.9991, -0.04205, -5.848e-08, -0.8892, -0.4574, -1.003e-07, -0.8526, -0.5226, 0.102, -0.8526, -0.5126, 0.08924, -0.8892, -0.4487, -1.803e-09, -0.9682, -0.2503, -5.848e-08, -0.8892, -0.4574, 0.08924, -0.8892, -0.4487, 0.04883, -0.9682, -0.2455, 0.04883, -0.9682, -0.2455, 0.08924, -0.8892, -0.4487, 0.1751, -0.8892, -0.4226, 0.09579, -0.9682, -0.2313, 0.0134, -0.9976, -0.06737, 0.04883, -0.9682, -0.2455, 0.09579, -0.9682, -0.2313, 0.02628, -0.9976, -0.06346, 0.008365, -0.9991, -0.04205, 0.0134, -0.9976, -0.06737, 0.02628, -0.9976, -0.06346, 0.01641, -0.9991, -0.03961, -1.343e-08, -1.0, -9.973e-08, 0.008365, -0.9991, -0.04205, 0.01641, -0.9991, -0.03961, 0.08924, -0.8892, -0.4487, 0.102, -0.8526, -0.5126, 0.2, -0.8526, -0.4828, 0.1751, -0.8892, -0.4226, 0.1751, -0.8892, -0.4226, 0.2, -0.8526, -0.4828, 0.2903, -0.8526, -0.4345, 0.2541, -0.8892, -0.3803, 0.09579, -0.9682, -0.2313, 0.1751, -0.8892, -0.4226, 0.2541, -0.8892, -0.3803, 0.1391, -0.9682, -0.2081, 0.02628, -0.9976, -0.06346, 0.09579, -0.9682, -0.2313, 0.1391, -0.9682, -0.2081, 0.03816, -0.9976, -0.05711, 0.01641, -0.9991, -0.03961, 0.02628, -0.9976, -0.06346, 0.03816, -0.9976, -0.05711, 0.02382, -0.9991, -0.03565, -1.343e-08, -1.0, -9.973e-08, 0.01641, -0.9991, -0.03961, 0.02382, -0.9991, -0.03565, 0.1391, -0.9682, -0.2081, 0.2541, -0.8892, -0.3803, 0.3235, -0.8892, -0.3235, 0.177, -0.9682, -0.177, 0.03816, -0.9976, -0.05711, 0.1391, -0.9682, -0.2081, 0.177, -0.9682, -0.177, 0.04857, -0.9976, -0.04857, 0.02382, -0.9991, -0.03565, 0.03816, -0.9976, -0.05711, 0.04857, -0.9976, -0.04857, 0.03032, -0.9991, -0.03032, -1.343e-08, -1.0, -9.973e-08, 0.02382, -0.9991, -0.03565, 0.03032, -0.9991, -0.03032, 0.2541, -0.8892, -0.3803, 0.2903, -0.8526, -0.4345, 0.3695, -0.8526, -0.3695, 0.3235, -0.8892, -0.3235, 0.3235, -0.8892, -0.3235, 0.3695, -0.8526, -0.3695, 0.4345, -0.8526, -0.2903, 0.3803, -0.8892, -0.2541, 0.177, -0.9682, -0.177, 0.3235, -0.8892, -0.3235, 0.3803, -0.8892, -0.2541, 0.2081, -0.9682, -0.1391, 0.04857, -0.9976, -0.04857, 0.177, -0.9682, -0.177, 0.2081, -0.9682, -0.1391, 0.05711, -0.9976, -0.03816, 0.03032, -0.9991, -0.03032, 0.04857, -0.9976, -0.04857, 0.05711, -0.9976, -0.03816, 0.03565, -0.9991, -0.02382, -1.343e-08, -1.0, -9.973e-08, 0.03032, -0.9991, -0.03032, 0.03565, -0.9991, -0.02382, 0.05711, -0.9976, -0.03816, 0.2081, -0.9682, -0.1391, 0.2313, -0.9682, -0.09579, 0.06346, -0.9976, -0.02628, 0.03565, -0.9991, -0.02382, 0.05711, -0.9976, -0.03816, 0.06346, -0.9976, -0.02628, 0.03961, -0.9991, -0.01641, -1.343e-08, -1.0, -9.973e-08, 0.03565, -0.9991, -0.02382, 0.03961, -0.9991, -0.01641, 0.3803, -0.8892, -0.2541, 0.4345, -0.8526, -0.2903, 0.4828, -0.8526, -0.2, 0.4226, -0.8892, -0.1751, 0.2081, -0.9682, -0.1391, 0.3803, -0.8892, -0.2541, 0.4226, -0.8892, -0.1751, 0.2313, -0.9682, -0.09579, 0.4226, -0.8892, -0.1751, 0.4828, -0.8526, -0.2, 0.5126, -0.8526, -0.102, 0.4487, -0.8892, -0.08924, 0.2313, -0.9682, -0.09579, 0.4226, -0.8892, -0.1751, 0.4487, -0.8892, -0.08924, 0.2455, -0.9682, -0.04883, 0.06346, -0.9976, -0.02628, 0.2313, -0.9682, -0.09579, 0.2455, -0.9682, -0.04883, 0.06737, -0.9976, -0.0134, 0.03961, -0.9991, -0.01641, 0.06346, -0.9976, -0.02628, 0.06737, -0.9976, -0.0134, 0.04205, -0.9991, -0.008365, -1.343e-08, -1.0, -9.973e-08, 0.03961, -0.9991, -0.01641, 0.04205, -0.9991, -0.008365, 0.04205, -0.9991, -0.008365, 0.06737, -0.9976, -0.0134, 0.06869, -0.9976, -3.389e-08, 0.04288, -0.9991, -8.301e-09, -1.343e-08, -1.0, -9.973e-08, 0.04205, -0.9991, -0.008365, 0.04288, -0.9991, -8.301e-09, 0.4487, -0.8892, -0.08924, 0.5126, -0.8526, -0.102, 0.5226, -0.8526, -1.505e-07, 0.4574, -0.8892, -1.713e-07, 0.2455, -0.9682, -0.04883, 0.4487, -0.8892, -0.08924, 0.4574, -0.8892, -1.713e-07, 0.2503, -0.9682, -1.223e-07, 0.06737, -0.9976, -0.0134, 0.2455, -0.9682, -0.04883, 0.2503, -0.9682, -1.223e-07, 0.06869, -0.9976, -3.389e-08, 0.4574, -0.8892, -1.713e-07, 0.5226, -0.8526, -1.505e-07, 0.5126, -0.8526, 0.102, 0.4487, -0.8892, 0.08924, 0.2503, -0.9682, -1.223e-07, 0.4574, -0.8892, -1.713e-07, 0.4487, -0.8892, 0.08924, 0.2455, -0.9682, 0.04883, 0.06869, -0.9976, -3.389e-08, 0.2503, -0.9682, -1.223e-07, 0.2455, -0.9682, 0.04883, 0.06737, -0.9976, 0.0134, 0.04288, -0.9991, -8.301e-09, 0.06869, -0.9976, -3.389e-08, 0.06737, -0.9976, 0.0134, 0.04205, -0.9991, 0.008365, -1.343e-08, -1.0, -9.973e-08, 0.04288, -0.9991, -8.301e-09, 0.04205, -0.9991, 0.008365, 0.04205, -0.9991, 0.008365, 0.06737, -0.9976, 0.0134, 0.06346, -0.9976, 0.02628, 0.03961, -0.9991, 0.01641, -1.343e-08, -1.0, -9.973e-08, 0.04205, -0.9991, 0.008365, 0.03961, -0.9991, 0.01641, 0.4487, -0.8892, 0.08924, 0.5126, -0.8526, 0.102, 0.4828, -0.8526, 0.2, 0.4226, -0.8892, 0.1751, 0.2455, -0.9682, 0.04883, 0.4487, -0.8892, 0.08924, 0.4226, -0.8892, 0.1751, 0.2313, -0.9682, 0.09579, 0.06737, -0.9976, 0.0134, 0.2455, -0.9682, 0.04883, 0.2313, -0.9682, 0.09579, 0.06346, -0.9976, 0.02628, 0.4226, -0.8892, 0.1751, 0.4828, -0.8526, 0.2, 0.4345, -0.8526, 0.2903, 0.3803, -0.8892, 0.2541, 0.2313, -0.9682, 0.09579, 0.4226, -0.8892, 0.1751, 0.3803, -0.8892, 0.2541, 0.2081, -0.9682, 0.1391, 0.06346, -0.9976, 0.02628, 0.2313, -0.9682, 0.09579, 0.2081, -0.9682, 0.1391, 0.05711, -0.9976, 0.03816, 0.03961, -0.9991, 0.01641, 0.06346, -0.9976, 0.02628, 0.05711, -0.9976, 0.03816, 0.03565, -0.9991, 0.02382, -1.343e-08, -1.0, -9.973e-08, 0.03961, -0.9991, 0.01641, 0.03565, -0.9991, 0.02382, -1.343e-08, -1.0, -9.973e-08, 0.03565, -0.9991, 0.02382, 0.03032, -0.9991, 0.03032, 0.3803, -0.8892, 0.2541, 0.4345, -0.8526, 0.2903, 0.3695, -0.8526, 0.3695, 0.3235, -0.8892, 0.3235, 0.2081, -0.9682, 0.1391, 0.3803, -0.8892, 0.2541, 0.3235, -0.8892, 0.3235, 0.177, -0.9682, 0.177, 0.05711, -0.9976, 0.03816, 0.2081, -0.9682, 0.1391, 0.177, -0.9682, 0.177, 0.04857, -0.9976, 0.04857, 0.03565, -0.9991, 0.02382, 0.05711, -0.9976, 0.03816, 0.04857, -0.9976, 0.04857, 0.03032, -0.9991, 0.03032, 0.3235, -0.8892, 0.3235, 0.3695, -0.8526, 0.3695, 0.2903, -0.8526, 0.4345, 0.2541, -0.8892, 0.3803, 0.177, -0.9682, 0.177, 0.3235, -0.8892, 0.3235, 0.2541, -0.8892, 0.3803, 0.1391, -0.9682, 0.2081, 0.04857, -0.9976, 0.04857, 0.177, -0.9682, 0.177, 0.1391, -0.9682, 0.2081, 0.03816, -0.9976, 0.05711, 0.03032, -0.9991, 0.03032, 0.04857, -0.9976, 0.04857, 0.03816, -0.9976, 0.05711, 0.02382, -0.9991, 0.03565, -1.343e-08, -1.0, -9.973e-08, 0.03032, -0.9991, 0.03032, 0.02382, -0.9991, 0.03565, -1.343e-08, -1.0, -9.973e-08, 0.02382, -0.9991, 0.03565, 0.01641, -0.9991, 0.03961, 0.2541, -0.8892, 0.3803, 0.2903, -0.8526, 0.4345, 0.2, -0.8526, 0.4828, 0.1751, -0.8892, 0.4226, 0.1391, -0.9682, 0.2081, 0.2541, -0.8892, 0.3803, 0.1751, -0.8892, 0.4226, 0.09579, -0.9682, 0.2313, 0.03816, -0.9976, 0.05711, 0.1391, -0.9682, 0.2081, 0.09579, -0.9682, 0.2313, 0.02628, -0.9976, 0.06346, 0.02382, -0.9991, 0.03565, 0.03816, -0.9976, 0.05711, 0.02628, -0.9976, 0.06346, 0.01641, -0.9991, 0.03961, 0.09579, -0.9682, 0.2313, 0.1751, -0.8892, 0.4226, 0.08924, -0.8892, 0.4487, 0.04883, -0.9682, 0.2455, 0.02628, -0.9976, 0.06346, 0.09579, -0.9682, 0.2313, 0.04883, -0.9682, 0.2455, 0.0134, -0.9976, 0.06737, 0.01641, -0.9991, 0.03961, 0.02628, -0.9976, 0.06346, 0.0134, -0.9976, 0.06737, 0.008365, -0.9991, 0.04205, -1.343e-08, -1.0, -9.973e-08, 0.01641, -0.9991, 0.03961, 0.008365, -0.9991, 0.04205, 0.1751, -0.8892, 0.4226, 0.2, -0.8526, 0.4828, 0.102, -0.8526, 0.5126, 0.08924, -0.8892, 0.4487, 0.08924, -0.8892, 0.4487, 0.102, -0.8526, 0.5126, -2.257e-08, -0.8526, 0.5226, -1.253e-08, -0.8892, 0.4574, 0.04883, -0.9682, 0.2455, 0.08924, -0.8892, 0.4487, -1.253e-08, -0.8892, 0.4574, -2.404e-09, -0.9682, 0.2503, 0.0134, -0.9976, 0.06737, 0.04883, -0.9682, 0.2455, -2.404e-09, -0.9682, 0.2503, -5.784e-09, -0.9976, 0.06869, 0.008365, -0.9991, 0.04205, 0.0134, -0.9976, 0.06737, -5.784e-09, -0.9976, 0.06869, -1.927e-09, -0.9991, 0.04288, -1.343e-08, -1.0, -9.973e-08, 0.008365, -0.9991, 0.04205, -1.927e-09, -0.9991, 0.04288, -5.784e-09, -0.9976, 0.06869, -2.404e-09, -0.9682, 0.2503, -0.04883, -0.9682, 0.2455, -0.0134, -0.9976, 0.06737, -1.927e-09, -0.9991, 0.04288, -5.784e-09, -0.9976, 0.06869, -0.0134, -0.9976, 0.06737, -0.008365, -0.9991, 0.04205, -1.343e-08, -1.0, -9.973e-08, -1.927e-09, -0.9991, 0.04288, -0.008365, -0.9991, 0.04205, -1.253e-08, -0.8892, 0.4574, -2.257e-08, -0.8526, 0.5226, -0.102, -0.8526, 0.5126, -0.08924, -0.8892, 0.4487, -2.404e-09, -0.9682, 0.2503, -1.253e-08, -0.8892, 0.4574, -0.08924, -0.8892, 0.4487, -0.04883, -0.9682, 0.2455, -0.08924, -0.8892, 0.4487, -0.102, -0.8526, 0.5126, -0.2, -0.8526, 0.4828, -0.1751, -0.8892, 0.4226, -0.04883, -0.9682, 0.2455, -0.08924, -0.8892, 0.4487, -0.1751, -0.8892, 0.4226, -0.09579, -0.9682, 0.2313, -0.0134, -0.9976, 0.06737, -0.04883, -0.9682, 0.2455, -0.09579, -0.9682, 0.2313, -0.02628, -0.9976, 0.06346, -0.008365, -0.9991, 0.04205, -0.0134, -0.9976, 0.06737, -0.02628, -0.9976, 0.06346, -0.01641, -0.9991, 0.03961, -1.343e-08, -1.0, -9.973e-08, -0.008365, -0.9991, 0.04205, -0.01641, -0.9991, 0.03961, -0.02628, -0.9976, 0.06346, -0.09579, -0.9682, 0.2313, -0.1391, -0.9682, 0.2081, -0.03816, -0.9976, 0.05711, -0.01641, -0.9991, 0.03961, -0.02628, -0.9976, 0.06346, -0.03816, -0.9976, 0.05711, -0.02382, -0.9991, 0.03565, -1.343e-08, -1.0, -9.973e-08, -0.01641, -0.9991, 0.03961, -0.02382, -0.9991, 0.03565, -0.1751, -0.8892, 0.4226, -0.2, -0.8526, 0.4828, -0.2904, -0.8526, 0.4345, -0.2541, -0.8892, 0.3803, -0.09579, -0.9682, 0.2313, -0.1751, -0.8892, 0.4226, -0.2541, -0.8892, 0.3803, -0.1391, -0.9682, 0.2081, -0.2541, -0.8892, 0.3803, -0.2904, -0.8526, 0.4345, -0.3695, -0.8526, 0.3695, -0.3235, -0.8892, 0.3235, -0.1391, -0.9682, 0.2081, -0.2541, -0.8892, 0.3803, -0.3235, -0.8892, 0.3235, -0.177, -0.9682, 0.177, -0.03816, -0.9976, 0.05711, -0.1391, -0.9682, 0.2081, -0.177, -0.9682, 0.177, -0.04857, -0.9976, 0.04857, -0.02382, -0.9991, 0.03565, -0.03816, -0.9976, 0.05711, -0.04857, -0.9976, 0.04857, -0.03032, -0.9991, 0.03032, -1.343e-08, -1.0, -9.973e-08, -0.02382, -0.9991, 0.03565, -0.03032, -0.9991, 0.03032, -0.03032, -0.9991, 0.03032, -0.04857, -0.9976, 0.04857, -0.05711, -0.9976, 0.03816, -0.03565, -0.9991, 0.02382, -1.343e-08, -1.0, -9.973e-08, -0.03032, -0.9991, 0.03032, -0.03565, -0.9991, 0.02382, -0.3235, -0.8892, 0.3235, -0.3695, -0.8526, 0.3695, -0.4345, -0.8526, 0.2903, -0.3803, -0.8892, 0.2541, -0.177, -0.9682, 0.177, -0.3235, -0.8892, 0.3235, -0.3803, -0.8892, 0.2541, -0.2081, -0.9682, 0.1391, -0.04857, -0.9976, 0.04857, -0.177, -0.9682, 0.177, -0.2081, -0.9682, 0.1391, -0.05711, -0.9976, 0.03816, -0.3803, -0.8892, 0.2541, -0.4345, -0.8526, 0.2903, -0.4828, -0.8526, 0.2, -0.4226, -0.8892, 0.1751, -0.2081, -0.9682, 0.1391, -0.3803, -0.8892, 0.2541, -0.4226, -0.8892, 0.1751, -0.2313, -0.9682, 0.09579, -0.05711, -0.9976, 0.03816, -0.2081, -0.9682, 0.1391, -0.2313, -0.9682, 0.09579, -0.06346, -0.9976, 0.02628, -0.03565, -0.9991, 0.02382, -0.05711, -0.9976, 0.03816, -0.06346, -0.9976, 0.02628, -0.03961, -0.9991, 0.01641, -1.343e-08, -1.0, -9.973e-08, -0.03565, -0.9991, 0.02382, -0.03961, -0.9991, 0.01641, -0.03961, -0.9991, 0.01641, -0.06346, -0.9976, 0.02628, -0.06737, -0.9976, 0.0134, -0.04205, -0.9991, 0.008365, -1.343e-08, -1.0, -9.973e-08, -0.03961, -0.9991, 0.01641, -0.04205, -0.9991, 0.008365, -0.4226, -0.8892, 0.1751, -0.4828, -0.8526, 0.2, -0.5126, -0.8526, 0.102, -0.4487, -0.8892, 0.08924, -0.2313, -0.9682, 0.09579, -0.4226, -0.8892, 0.1751, -0.4487, -0.8892, 0.08924, -0.2455, -0.9682, 0.04883, -0.06346, -0.9976, 0.02628, -0.2313, -0.9682, 0.09579, -0.2455, -0.9682, 0.04883, -0.06737, -0.9976, 0.0134, -0.4487, -0.8892, 0.08924, -0.5126, -0.8526, 0.102, -0.5226, -0.8526, 0.0, -0.4574, -0.8892, -3.401e-08, -0.2455, -0.9682, 0.04883, -0.4487, -0.8892, 0.08924, -0.4574, -0.8892, -3.401e-08, -0.2503, -0.9682, -6.55e-08, -0.06737, -0.9976, 0.0134, -0.2455, -0.9682, 0.04883, -0.2503, -0.9682, -6.55e-08, -0.06869, -0.9976, -3.404e-08, -0.04205, -0.9991, 0.008365, -0.06737, -0.9976, 0.0134, -0.06869, -0.9976, -3.404e-08, -0.04288, -0.9991, -8.227e-09, -1.343e-08, -1.0, -9.973e-08, -0.04205, -0.9991, 0.008365, -0.04288, -0.9991, -8.227e-09, -1.343e-08, -1.0, -9.973e-08, -0.04288, -0.9991, -8.227e-09, -0.04205, -0.9991, -0.008365, -0.4574, -0.8892, -3.401e-08, -0.5226, -0.8526, 0.0, -0.5126, -0.8526, -0.102, -0.4487, -0.8892, -0.08924, -0.2503, -0.9682, -6.55e-08, -0.4574, -0.8892, -3.401e-08, -0.4487, -0.8892, -0.08924, -0.2455, -0.9682, -0.04883, -0.06869, -0.9976, -3.404e-08, -0.2503, -0.9682, -6.55e-08, -0.2455, -0.9682, -0.04883, -0.06737, -0.9976, -0.0134, -0.04288, -0.9991, -8.227e-09, -0.06869, -0.9976, -3.404e-08, -0.06737, -0.9976, -0.0134, -0.04205, -0.9991, -0.008365, -0.2455, -0.9682, -0.04883, -0.4487, -0.8892, -0.08924, -0.4226, -0.8892, -0.1751, -0.2313, -0.9682, -0.09579, -0.06737, -0.9976, -0.0134, -0.2455, -0.9682, -0.04883, -0.2313, -0.9682, -0.09579, -0.06346, -0.9976, -0.02628, -0.04205, -0.9991, -0.008365, -0.06737, -0.9976, -0.0134, -0.06346, -0.9976, -0.02628, -0.03961, -0.9991, -0.01641, -1.343e-08, -1.0, -9.973e-08, -0.04205, -0.9991, -0.008365, -0.03961, -0.9991, -0.01641, -0.4487, -0.8892, -0.08924, -0.5126, -0.8526, -0.102, -0.4828, -0.8526, -0.2, -0.4226, -0.8892, -0.1751, -0.4226, -0.8892, -0.1751, -0.4828, -0.8526, -0.2, -0.4345, -0.8526, -0.2904, -0.3803, -0.8892, -0.2541, -0.2313, -0.9682, -0.09579, -0.4226, -0.8892, -0.1751, -0.3803, -0.8892, -0.2541, -0.2081, -0.9682, -0.1391, -0.06346, -0.9976, -0.02628, -0.2313, -0.9682, -0.09579, -0.2081, -0.9682, -0.1391, -0.05711, -0.9976, -0.03816, -0.03961, -0.9991, -0.01641, -0.06346, -0.9976, -0.02628, -0.05711, -0.9976, -0.03816, -0.03565, -0.9991, -0.02382, -1.343e-08, -1.0, -9.973e-08, -0.03961, -0.9991, -0.01641, -0.03565, -0.9991, -0.02382, -0.2081, -0.9682, -0.1391, -0.3803, -0.8892, -0.2541, -0.3235, -0.8892, -0.3235, -0.177, -0.9682, -0.177, -0.05711, -0.9976, -0.03816, -0.2081, -0.9682, -0.1391, -0.177, -0.9682, -0.177, -0.04857, -0.9976, -0.04857, -0.03565, -0.9991, -0.02382, -0.05711, -0.9976, -0.03816, -0.04857, -0.9976, -0.04857, -0.03032, -0.9991, -0.03032, -1.343e-08, -1.0, -9.973e-08, -0.03565, -0.9991, -0.02382, -0.03032, -0.9991, -0.03032, -0.3803, -0.8892, -0.2541, -0.4345, -0.8526, -0.2904, -0.3695, -0.8526, -0.3695, -0.3235, -0.8892, -0.3235, -0.3235, -0.8892, -0.3235, -0.3695, -0.8526, -0.3695, -0.2903, -0.8526, -0.4345, -0.2541, -0.8892, -0.3803, -0.177, -0.9682, -0.177, -0.3235, -0.8892, -0.3235, -0.2541, -0.8892, -0.3803, -0.1391, -0.9682, -0.2081, -0.04857, -0.9976, -0.04857, -0.177, -0.9682, -0.177, -0.1391, -0.9682, -0.2081, -0.03816, -0.9976, -0.05711, -0.03032, -0.9991, -0.03032, -0.04857, -0.9976, -0.04857, -0.03816, -0.9976, -0.05711, -0.02382, -0.9991, -0.03565, -1.343e-08, -1.0, -9.973e-08, -0.03032, -0.9991, -0.03032, -0.02382, -0.9991, -0.03565, -0.03816, -0.9976, -0.05711, -0.1391, -0.9682, -0.2081, -0.09579, -0.9682, -0.2313, -0.02628, -0.9976, -0.06346, -0.02382, -0.9991, -0.03565, -0.03816, -0.9976, -0.05711, -0.02628, -0.9976, -0.06346, -0.01641, -0.9991, -0.03961, -1.343e-08, -1.0, -9.973e-08, -0.02382, -0.9991, -0.03565, -0.01641, -0.9991, -0.03961, -0.2541, -0.8892, -0.3803, -0.2903, -0.8526, -0.4345, -0.2, -0.8526, -0.4828, -0.1751, -0.8892, -0.4226, -0.1391, -0.9682, -0.2081, -0.2541, -0.8892, -0.3803, -0.1751, -0.8892, -0.4226, -0.09579, -0.9682, -0.2313, -0.1751, -0.8892, -0.4226, -0.2, -0.8526, -0.4828, -0.102, -0.8526, -0.5126, -0.08924, -0.8892, -0.4487, -0.09579, -0.9682, -0.2313, -0.1751, -0.8892, -0.4226, -0.08924, -0.8892, -0.4487, -0.04883, -0.9682, -0.2455, -0.02628, -0.9976, -0.06346, -0.09579, -0.9682, -0.2313, -0.04883, -0.9682, -0.2455, -0.0134, -0.9976, -0.06737, -0.01641, -0.9991, -0.03961, -0.02628, -0.9976, -0.06346, -0.0134, -0.9976, -0.06737, -0.008365, -0.9991, -0.04205, -1.343e-08, -1.0, -9.973e-08, -0.01641, -0.9991, -0.03961, -0.008365, -0.9991, -0.04205, -0.0134, -0.9976, -0.06737, -0.04883, -0.9682, -0.2455, -1.803e-09, -0.9682, -0.2503, -5.933e-09, -0.9976, -0.06869, -0.008365, -0.9991, -0.04205, -0.0134, -0.9976, -0.06737, -5.933e-09, -0.9976, -0.06869, -1.853e-09, -0.9991, -0.04288, -1.343e-08, -1.0, -9.973e-08, -0.008365, -0.9991, -0.04205, -1.853e-09, -0.9991, -0.04288, -0.08924, -0.8892, -0.4487, -0.102, -0.8526, -0.5126, -1.003e-07, -0.8526, -0.5226, -5.848e-08, -0.8892, -0.4574, -0.04883, -0.9682, -0.2455, -0.08924, -0.8892, -0.4487, -5.848e-08, -0.8892, -0.4574, -1.803e-09, -0.9682, -0.2503, 0.5556, 0.0, 0.8315, 0.3827, 0.0, 0.9239, 0.3827, 0.0, 0.9239, 0.5556, 0.0, 0.8315, 0.9808, 0.0, -0.1951, 1.0, 0.0, 1.43e-08, 1.0, 0.0, 0.0, 0.9808, 0.0, -0.1951, 0.9808, 0.0, 0.1951, 0.9239, 0.0, 0.3827, 0.9239, 0.0, 0.3827, 0.9808, 0.0, 0.1951, 0.5556, 0.0, -0.8315, 0.7071, 0.0, -0.7071, 0.7071, 0.0, -0.7071, 0.5556, 0.0, -0.8315, -0.8315, 0.0, 0.5556, -0.9239, 0.0, 0.3827, -0.9239, 0.0, 0.3827, -0.8315, 0.0, 0.5556, -0.1951, 0.0, -0.9808, 8.102e-08, 0.0, -1.0, 6.196e-08, 0.0, -1.0, -0.1951, 0.0, -0.9808, 0.7071, 0.0, -0.7071, 0.8315, 0.0, -0.5556, 0.8315, 0.0, -0.5556, 0.7071, 0.0, -0.7071, -0.1951, 0.0, 0.9808, -0.3827, 0.0, 0.9239, -0.3827, 0.0, 0.9239, -0.1951, 0.0, 0.9808, 0.1951, 0.0, 0.9808, 3.718e-07, 0.0, 1.0, 3.575e-07, 0.0, 1.0, 0.1951, 0.0, 0.9808, -0.8315, 0.0, -0.5556, -0.7071, 0.0, -0.7071, -0.7071, 0.0, -0.7071, -0.8315, 0.0, -0.5556, 3.718e-07, 0.0, 1.0, -0.1951, 0.0, 0.9808, -0.1951, 0.0, 0.9808, 3.575e-07, 0.0, 1.0, 0.3827, 0.0, 0.9239, 0.1951, 0.0, 0.9808, 0.1951, 0.0, 0.9808, 0.3827, 0.0, 0.9239, 8.102e-08, 0.0, -1.0, 0.1951, 0.0, -0.9808, 0.1951, 0.0, -0.9808, 6.196e-08, 0.0, -1.0, 0.9239, 0.0, 0.3827, 0.8315, 0.0, 0.5556, 0.8315, 0.0, 0.5556, 0.9239, 0.0, 0.3827, -0.9239, 0.0, -0.3827, -0.8315, 0.0, -0.5556, -0.8315, 0.0, -0.5556, -0.9239, 0.0, -0.3827, -0.9239, 0.0, 0.3827, -0.9808, 0.0, 0.1951, -0.9808, 0.0, 0.1951, -0.9239, 0.0, 0.3827, -0.3827, 0.0, 0.9239, -0.5556, 0.0, 0.8315, -0.5556, 0.0, 0.8315, -0.3827, 0.0, 0.9239, -0.9808, 0.0, 0.1951, -1.0, 0.0, 3.003e-07, -1.0, 0.0, 2.86e-07, -0.9808, 0.0, 0.1951, 0.8315, 0.0, 0.5556, 0.7071, 0.0, 0.7071, 0.7071, 0.0, 0.7071, 0.8315, 0.0, 0.5556, 0.8315, 0.0, -0.5556, 0.9239, 0.0, -0.3827, 0.9239, 0.0, -0.3827, 0.8315, 0.0, -0.5556, 0.1951, 0.0, -0.9808, 0.3827, 0.0, -0.9239, 0.3827, 0.0, -0.9239, 0.1951, 0.0, -0.9808, 0.9239, 0.0, -0.3827, 0.9808, 0.0, -0.1951, 0.9808, 0.0, -0.1951, 0.9239, 0.0, -0.3827, -0.5556, 0.0, 0.8315, -0.7071, 0.0, 0.7071, -0.7071, 0.0, 0.7071, -0.5556, 0.0, 0.8315, -0.5556, 0.0, -0.8315, -0.3827, 0.0, -0.9239, -0.3827, 0.0, -0.9239, -0.5556, 0.0, -0.8315, 0.3827, 0.0, -0.9239, 0.5556, 0.0, -0.8315, 0.5556, 0.0, -0.8315, 0.3827, 0.0, -0.9239, 0.7071, 0.0, 0.7071, 0.5556, 0.0, 0.8315, 0.5556, 0.0, 0.8315, 0.7071, 0.0, 0.7071, -0.7071, 0.0, -0.7071, -0.5556, 0.0, -0.8315, -0.5556, 0.0, -0.8315, -0.7071, 0.0, -0.7071, -0.3827, 0.0, -0.9239, -0.1951, 0.0, -0.9808, -0.1951, 0.0, -0.9808, -0.3827, 0.0, -0.9239, -1.0, 0.0, 3.003e-07, -0.9808, 0.0, -0.1951, -0.9808, 0.0, -0.1951, -1.0, 0.0, 2.86e-07, -0.7071, 0.0, 0.7071, -0.8315, 0.0, 0.5556, -0.8315, 0.0, 0.5556, -0.7071, 0.0, 0.7071, -0.9808, 0.0, -0.1951, -0.9239, 0.0, -0.3827, -0.9239, 0.0, -0.3827, -0.9808, 0.0, -0.1951, 1.0, 0.0, 1.43e-08, 0.9808, 0.0, 0.1951, 0.9808, 0.0, 0.1951, 1.0, 0.0, 0.0])] * 3)])

# ---- objects
ob_sphere = bpy.data.objects.new('Sphere', me_sphere)

# ---- transforms, parenting, visibility, modifiers, constraints
ob_sphere.location = (0.0, 0.0, 0.0)
ob_sphere.rotation_euler = (1.571, -0.0, 0.0)
ob_sphere.lineart.crease_threshold = 0.0
_m = ob_sphere.modifiers.new('Subdivision', 'SUBSURF')
_m.uv_smooth = 'PRESERVE_CORNERS'
_m.show_only_control_edges = False

# ---- collection membership
col_collection.objects.link(ob_sphere)

# ---- scene / render settings (as saved in the file)
scene.frame_start = 1; scene.frame_end = 250; scene.frame_set(1)
scene.render.engine = 'BLENDER_EEVEE_NEXT'
scene.cycles.use_denoising = False
scene.cycles.samples = 128
scene.cycles.sampling_pattern = 'TABULATED_SOBOL'
scene.cycles.use_adaptive_sampling = False
scene.cycles.use_light_tree = False
scene.view_settings.view_transform = 'Filmic'
bpy.context.view_layer.update()

# ---- added for rendering (the .blend has no active camera and no usable light): camera, sun
cam_auto = bpy.data.cameras.new('AutoCamera')
cam_auto.lens = 50.0
cam_auto.sensor_width = 36.0
cam_auto.clip_end = 1000.0
ob_auto_camera = bpy.data.objects.new('AutoCamera', cam_auto)
scene.collection.objects.link(ob_auto_camera)
ob_auto_camera.location = (2.18579, -2.62295, 1.81219)
ob_auto_camera.rotation_euler = (1.09748, -7.21219e-08, 0.694738)
scene.camera = ob_auto_camera
light_auto_sun = bpy.data.lights.new('AutoSun', 'SUN')
light_auto_sun.energy = 3.0
light_auto_sun.angle = 0.0523599
ob_auto_sun = bpy.data.objects.new('AutoSun', light_auto_sun)
scene.collection.objects.link(ob_auto_sun)
ob_auto_sun.rotation_euler = (0.872665, 0.174533, 0.523599)
bpy.context.view_layer.update()
